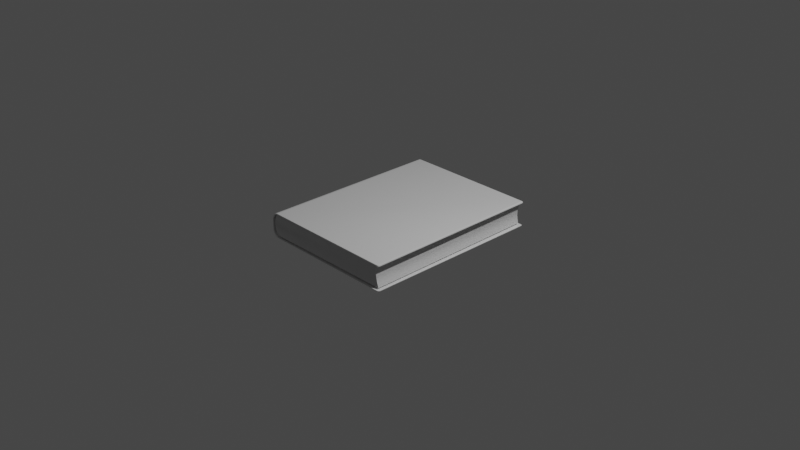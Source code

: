 # Source: epub_icon.blend  (saved by Blender 2.90.8; exported with 4.5.12 LTS)
import bpy
from mathutils import Matrix  # noqa: F401  (used for matrix-valued properties, if any)

bpy.ops.wm.read_factory_settings(use_empty=True)
scene = bpy.context.scene
scene.name = 'Scene'

# ---- collections
col_collection = bpy.data.collections.new('Collection'); scene.collection.children.link(col_collection)

# ---- materials (node trees are filled in below, after node groups)
mat_material = bpy.data.materials.new('Material')
mat_material.alpha_threshold = 0.0
mat_material.use_transparent_shadow = False
mat_material.line_color = (0.0, 0.0, 0.0, 1.0)

# ---- node groups
ng_auto_smooth = bpy.data.node_groups.new('Auto Smooth', 'GeometryNodeTree')
_s = ng_auto_smooth.interface.new_socket(name='Geometry', in_out='OUTPUT', socket_type='NodeSocketGeometry')
_s = ng_auto_smooth.interface.new_socket(name='Geometry', in_out='INPUT', socket_type='NodeSocketGeometry')
_s = ng_auto_smooth.interface.new_socket(name='Angle', in_out='INPUT', socket_type='NodeSocketFloat')
_s.subtype = 'ANGLE'
_s.min_value = 0.0
_s.max_value = 3.142
ng_auto_smooth.is_modifier = True
_N = ng_auto_smooth.nodes; _L = ng_auto_smooth.links
n0 = _N.new('NodeGroupOutput'); n0.name = 'Group Output'; n0.location = (480, -100)
n1 = _N.new('NodeGroupInput'); n1.name = 'Group Input'; n1.location = (-420, -300)
n2 = _N.new('NodeGroupInput'); n2.name = 'Group Input.001'; n2.location = (-60, -100)
n3 = _N.new('GeometryNodeSetShadeSmooth'); n3.name = 'Set Shade Smooth'; n3.location = (120, -100)
n3.domain = 'EDGE'
n4 = _N.new('GeometryNodeSetShadeSmooth'); n4.name = 'Set Shade Smooth.001'; n4.location = (300, -100)
n5 = _N.new('GeometryNodeInputMeshEdgeAngle'); n5.name = 'Edge Angle'; n5.location = (-420, -220)
n6 = _N.new('GeometryNodeInputEdgeSmooth'); n6.name = 'Is Edge Smooth'; n6.location = (-60, -160)
n7 = _N.new('GeometryNodeInputShadeSmooth'); n7.name = 'Is Face Smooth'; n7.location = (-240, -340)
n8 = _N.new('FunctionNodeBooleanMath'); n8.name = 'Boolean Math'; n8.location = (-60, -220)
n9 = _N.new('FunctionNodeCompare'); n9.name = 'Compare'; n9.location = (-240, -180)
n9.operation = 'LESS_EQUAL'
_L.new(n5.outputs[0], n9.inputs[0])
_L.new(n4.outputs[0], n0.inputs[0])
_L.new(n1.outputs[1], n9.inputs[1])
_L.new(n9.outputs[0], n8.inputs[0])
_L.new(n7.outputs[0], n8.inputs[1])
_L.new(n2.outputs[0], n3.inputs[0])
_L.new(n6.outputs[0], n3.inputs[1])
_L.new(n3.outputs[0], n4.inputs[0])
_L.new(n8.outputs[0], n3.inputs[2])
n0.is_active_output = True

# ---- material node trees
mat_material.use_nodes = True; mat_material.node_tree.nodes.clear()
_N = mat_material.node_tree.nodes; _L = mat_material.node_tree.links
n0 = _N.new('ShaderNodeOutputMaterial'); n0.name = 'Material Output'; n0.location = (300, 300)
n1 = _N.new('ShaderNodeBsdfPrincipled'); n1.name = 'Principled BSDF'; n1.location = (10, 300)
n1.distribution = 'GGX'
n1.subsurface_method = 'BURLEY'
n1.inputs[2].default_value = 0.4
n1.inputs[3].default_value = 1.45
n1.inputs[27].default_value = (0.0, 0.0, 0.0, 1.0)
n1.inputs[28].default_value = 1.0
_L.new(n1.outputs[0], n0.inputs[0])
n0.is_active_output = True

# ---- world
world_world = bpy.data.worlds.new('World'); scene.world = world_world
world_world.use_nodes = True; world_world.node_tree.nodes.clear()
_N = world_world.node_tree.nodes; _L = world_world.node_tree.links
n0 = _N.new('ShaderNodeOutputWorld'); n0.name = 'World Output'; n0.location = (300, 300)
n1 = _N.new('ShaderNodeBackground'); n1.name = 'Background'; n1.location = (10, 300)
n1.inputs[0].default_value = (0.05088, 0.05088, 0.05088, 1.0)
_L.new(n1.outputs[0], n0.inputs[0])
n0.is_active_output = True
world_world.color = (0.05088, 0.05088, 0.05088)
world_world.use_sun_shadow = False
world_world.sun_shadow_jitter_overblur = 0.0

# ---- cameras
cam_camera = bpy.data.cameras.new('Camera')
cam_camera.clip_end = 100.0
cam_camera.ortho_scale = 7.314

# ---- lights
light_light = bpy.data.lights.new('Light', 'POINT')
light_light.transmission_factor = 0.0
light_light.energy = 1000.0
light_light.shadow_soft_size = 0.1
light_light.shadow_maximum_resolution = 0.006
light_light.use_absolute_resolution = True

# ---- meshes
me_cube = bpy.data.meshes.new('Cube')
me_cube.from_pydata([(-0.7852, 1.0, 0.05463), (-0.7787, 1.0, 0.08724), (-0.7602, 1.0, 0.1149), (-0.7325, 1.0, 0.1334), (-0.7852, 1.0, -0.05463), (-0.7325, 1.0, -0.1334), (-0.7602, 1.0, -0.1149), (-0.7787, 1.0, -0.08724), (-0.7325, -1.0, 0.1334), (-0.7325, -1.0, -0.1334), (0.7644, -0.9928, 0.1381), (0.7652, -1.0, 0.1299), (0.7648, -0.9971, 0.1369), (0.7752, -0.9787, 0.1399), (0.7852, -0.98, 0.1299), (0.7822, -0.9796, 0.1369), (0.77, -0.9884, 0.1399), (0.7752, -0.9973, 0.1299), (0.7736, -0.9947, 0.1369), (0.7735, -0.9848, 0.1399), (0.7825, -0.99, 0.1299), (0.7798, -0.9885, 0.1369), (0.7752, -0.9787, -0.1399), (0.7852, -0.98, -0.1299), (0.7822, -0.9796, -0.1369), (0.7638, -0.99, -0.1399), (0.7652, -1.0, -0.1299), (0.7648, -0.9971, -0.1369), (0.7735, -0.9848, -0.1399), (0.7825, -0.99, -0.1299), (0.7798, -0.9885, -0.1369), (0.77, -0.9884, -0.1399), (0.7752, -0.9973, -0.1299), (0.7736, -0.9947, -0.1369), (0.7752, 0.9787, 0.1399), (0.7852, 0.98, 0.1299), (0.7822, 0.9796, 0.1369), (0.7638, 0.99, 0.1399), (0.7652, 1.0, 0.1299), (0.7648, 0.9971, 0.1369), (0.7735, 0.9848, 0.1399), (0.7825, 0.99, 0.1299), (0.7798, 0.9885, 0.1369), (0.77, 0.9884, 0.1399), (0.7752, 0.9973, 0.1299), (0.7736, 0.9947, 0.1369), (0.7638, 0.99, -0.1399), (0.7652, 1.0, -0.1299), (0.7648, 0.9971, -0.1369), (0.7752, 0.9787, -0.1399), (0.7852, 0.98, -0.1299), (0.7822, 0.9796, -0.1369), (0.77, 0.9884, -0.1399), (0.7752, 0.9973, -0.1299), (0.7736, 0.9947, -0.1369), (0.7735, 0.9848, -0.1399), (0.7825, 0.99, -0.1299), (0.7798, 0.9885, -0.1369), (-0.6999, 0.99, 0.1399), (-0.7325, 1.0, 0.1334), (-0.7095, 0.9971, 0.138), (-0.7325, 1.0, -0.1334), (-0.6999, 0.99, -0.1399), (-0.7095, 0.9971, -0.138), (-0.7325, -1.0, 0.1331), (-0.7078, -0.9891, 0.1357), (-0.7087, -0.9973, 0.1363), (-0.6999, -0.99, -0.1399), (-0.7762, 1.0, -0.05367), (-0.7762, -1.0, -0.05367), (-0.7698, 1.0, -0.07656), (-0.7698, -1.0, -0.07656), (-0.7245, 1.0, -0.1219), (-0.7245, -1.0, -0.1219), (-0.7517, 1.0, -0.1037), (-0.7517, -1.0, -0.1037), (-0.7762, 1.0, 0.05367), (-0.7762, -1.0, 0.05367), (-0.7245, 1.0, 0.1191), (-0.7268, -1.0, 0.1209), (-0.7517, 1.0, 0.101), (-0.7514, -1.0, 0.1058), (-0.6925, 1.0, 0.1255), (-0.6925, -1.0, 0.1255), (-0.7698, 1.0, 0.07381), (-0.7698, -1.0, 0.07381), (0.7652, 1.0, -0.1282), (0.7752, 0.9973, -0.1282), (-0.6925, 1.0, -0.1282), (0.7825, 0.99, -0.1282), (0.7852, 0.98, -0.1282), (-0.6925, -1.0, -0.1282), (0.7652, 1.0, 0.1255), (0.7752, 0.9973, 0.1255), (0.7825, 0.99, 0.1255), (0.7852, 0.98, 0.1255), (0.7852, -0.98, -0.1282), (0.7825, -0.99, -0.1282), (0.7752, -0.9973, -0.1282), (0.7652, -1.0, -0.1282), (0.7852, -0.98, 0.1255), (0.7825, -0.99, 0.1255), (0.7752, -0.9973, 0.1255), (0.7652, -1.0, 0.1255), (-0.7825, -1.0, 0.05437), (-0.7852, -0.9974, 0.05463), (-0.7566, -0.9952, 0.1196), (-0.7545, -1.0, 0.1187), (-0.7762, -1.0, 0.08622), (-0.7787, -0.9974, 0.08724), (-0.7825, -1.0, -0.05437), (-0.7852, -0.9974, -0.05463), (-0.7762, -1.0, -0.08622), (-0.7787, -0.9974, -0.08724), (-0.7545, -1.0, -0.1187), (-0.7602, -0.9974, -0.1149), (-0.7325, -1.0, -0.1334), (-0.7192, -1.001, -0.1333), (-0.6981, -0.9971, -0.1379), (-0.7052, -0.9939, -0.1388), (-0.7335, -0.9912, 0.1337), (-0.7024, -1.001, 0.1312), (-0.7519, -1.001, 0.1098), (-0.7732, -1.001, 0.08111), (-0.7778, -1.001, 0.05418), (-0.7271, -1.001, 0.1259), (-0.6953, -1.0, -0.1333)], [], [(34, 40, 43, 37, 58, 65, 10, 16, 19, 13), (20, 101, 100, 14), (35, 95, 94, 41), (8, 120, 106, 107), (62, 46, 52, 55, 49, 22, 28, 31, 25, 67), (50, 90, 96, 23), (121, 83, 103, 11), (44, 93, 92, 38), (64, 66, 65, 120, 8), (61, 5, 6, 7, 4, 0, 1, 2, 3, 59, 38, 92, 82, 78, 80, 84, 76, 68, 70, 74, 72, 88, 86, 47), (17, 102, 101, 20), (126, 117, 118), (5, 9, 114, 115, 6), (6, 115, 113, 7), (27, 118, 119, 67, 25), (106, 2, 1, 109), (7, 113, 111, 4), (111, 105, 0, 4), (41, 94, 93, 44), (16, 10, 12, 18), (18, 12, 11, 17), (25, 31, 33, 27), (27, 33, 32, 26), (19, 16, 18, 21), (21, 18, 17, 20), (31, 28, 30, 33), (33, 30, 29, 32), (13, 19, 21, 15), (15, 21, 20, 14), (28, 22, 24, 30), (30, 24, 23, 29), (40, 34, 36, 42), (42, 36, 35, 41), (49, 55, 57, 51), (51, 57, 56, 50), (43, 40, 42, 45), (45, 42, 41, 44), (55, 52, 54, 57), (57, 54, 53, 56), (37, 43, 45, 39), (39, 45, 44, 38), (52, 46, 48, 54), (54, 48, 47, 53), (22, 49, 51, 24), (24, 51, 50, 23), (34, 13, 15, 36), (36, 15, 14, 35), (46, 62, 63, 48), (48, 63, 61, 47), (58, 37, 39, 60), (60, 39, 38, 59), (121, 11, 12, 66), (66, 12, 10, 65), (61, 63, 62, 67, 119, 116, 9, 5), (11, 103, 102, 17), (69, 68, 76, 77), (79, 78, 82, 83), (77, 76, 84, 85), (100, 95, 35, 14), (87, 89, 56, 53), (81, 80, 78, 79), (98, 99, 26, 32), (72, 73, 91, 88), (74, 75, 73, 72), (97, 98, 32, 29), (96, 97, 29, 23), (83, 82, 92, 93, 94, 95, 100, 101, 102, 103), (85, 84, 80, 81), (89, 90, 50, 56), (68, 69, 71, 70), (70, 71, 75, 74), (88, 91, 99, 98, 97, 96, 90, 89, 87, 86), (86, 87, 53, 47), (114, 112, 113, 115), (112, 110, 111, 113), (108, 107, 106, 109), (104, 108, 109, 105), (110, 104, 105, 111), (116, 119, 118, 117), (109, 1, 0, 105), (106, 120, 3, 2), (120, 65, 58, 60, 59, 3), (110, 69, 77, 124, 104), (104, 124, 123, 108), (108, 123, 122, 107), (107, 122, 125, 64, 8), (121, 125, 79, 83), (125, 122, 81, 79), (123, 124, 77, 85), (122, 123, 85, 81), (121, 66, 64, 125), (116, 73, 75, 114, 9), (114, 75, 71, 112), (112, 71, 69, 110), (117, 73, 116), (126, 91, 73, 117), (26, 126, 118, 27), (26, 99, 91, 126)])
me_cube.polygons.foreach_set('use_smooth', [True] * 98)
_uv = me_cube.uv_layers.new(name='UVMap')
_uv.uv.foreach_set('vector', [0.6264, 0.5025, 0.6265, 0.5016, 0.627, 0.5011, 0.6282, 0.501, 0.8614, 0.5012, 0.8614, 0.7487, 0.6282, 0.749, 0.627, 0.7489, 0.6265, 0.7484, 0.6264, 0.7475, 0.6162, 0.7488, 0.6123, 0.7488, 0.6122, 0.7475, 0.6161, 0.7475, 0.6161, 0.5025, 0.6122, 0.5025, 0.6123, 0.5013, 0.6162, 0.5013, 0.8666, 0.75, 0.8666, 0.749, 0.875, 0.7497, 0.8733, 0.75, 0.1386, 0.5013, 0.3718, 0.501, 0.373, 0.5011, 0.3735, 0.5016, 0.3736, 0.5025, 0.3736, 0.7475, 0.3735, 0.7484, 0.373, 0.7489, 0.3718, 0.749, 0.1386, 0.7488, 0.3839, 0.5025, 0.3854, 0.5025, 0.3854, 0.7475, 0.3839, 0.7475, 0.6191, 0.9869, 0.6122, 0.9852, 0.6122, 0.7532, 0.6161, 0.7532, 0.6166, 0.4991, 0.6126, 0.4991, 0.6122, 0.4968, 0.6161, 0.4968, 0.8666, 0.75, 0.863, 0.7496, 0.8614, 0.7487, 0.8666, 0.749, 0.8666, 0.75, 0.3808, 0.2584, 0.3808, 0.2584, 0.3973, 0.254, 0.422, 0.251, 0.4512, 0.25, 0.5488, 0.25, 0.578, 0.251, 0.6027, 0.254, 0.6192, 0.2584, 0.6192, 0.2584, 0.6161, 0.4968, 0.6122, 0.4968, 0.6122, 0.2648, 0.6065, 0.2597, 0.5902, 0.2553, 0.566, 0.2524, 0.548, 0.2514, 0.452, 0.2514, 0.4316, 0.2524, 0.4073, 0.2553, 0.3911, 0.2597, 0.3854, 0.2648, 0.3854, 0.4968, 0.3839, 0.4968, 0.6166, 0.7509, 0.6126, 0.7509, 0.6123, 0.7487, 0.6162, 0.7487, 0.3809, 0.9857, 0.3808, 0.9898, 0.375, 0.9846, 0.1334, 0.5, 0.1334, 0.75, 0.1267, 0.75, 0.125, 0.7497, 0.125, 0.5, 0.375, 0.25, 0.375, 0.0003281, 0.422, 0.0003281, 0.422, 0.25, 0.3718, 0.75, 0.1404, 0.75, 0.1386, 0.7494, 0.1386, 0.7488, 0.3718, 0.749, 0.625, 0.0003281, 0.625, 0.25, 0.578, 0.25, 0.578, 0.0003281, 0.422, 0.25, 0.422, 0.0003281, 0.4512, 0.0003281, 0.4512, 0.25, 0.4512, 0.0003281, 0.5488, 0.0003281, 0.5488, 0.25, 0.4512, 0.25, 0.6162, 0.5013, 0.6123, 0.5013, 0.6126, 0.4991, 0.6166, 0.4991, 0.627, 0.7489, 0.6282, 0.749, 0.6281, 0.75, 0.6257, 0.7509, 0.6255, 0.7511, 0.625, 0.7531, 0.6161, 0.7532, 0.6166, 0.7509, 0.3718, 0.749, 0.373, 0.7489, 0.3743, 0.7509, 0.3719, 0.75, 0.375, 0.7531, 0.3745, 0.7511, 0.3834, 0.7509, 0.3839, 0.7532, 0.6265, 0.7484, 0.627, 0.7489, 0.6255, 0.7508, 0.6252, 0.7488, 0.6252, 0.7488, 0.6255, 0.7508, 0.6166, 0.7509, 0.6162, 0.7487, 0.373, 0.7489, 0.3735, 0.7484, 0.3748, 0.7488, 0.3745, 0.7508, 0.3745, 0.7508, 0.3748, 0.7488, 0.3838, 0.7488, 0.3834, 0.7509, 0.6264, 0.7475, 0.6265, 0.7484, 0.6252, 0.7488, 0.625, 0.7475, 0.625, 0.7475, 0.6252, 0.7488, 0.6162, 0.7488, 0.6161, 0.7475, 0.3735, 0.7484, 0.3736, 0.7475, 0.375, 0.7475, 0.3748, 0.7488, 0.3748, 0.7488, 0.375, 0.7475, 0.3839, 0.7475, 0.3838, 0.7487, 0.6265, 0.5016, 0.6264, 0.5025, 0.625, 0.5025, 0.6252, 0.5012, 0.6252, 0.5012, 0.625, 0.5025, 0.6161, 0.5025, 0.6162, 0.5013, 0.3736, 0.5025, 0.3735, 0.5016, 0.3748, 0.5012, 0.375, 0.5025, 0.375, 0.5025, 0.3748, 0.5012, 0.3838, 0.5013, 0.3839, 0.5025, 0.627, 0.5011, 0.6265, 0.5016, 0.6252, 0.5012, 0.6255, 0.4992, 0.6255, 0.4992, 0.6252, 0.5012, 0.6162, 0.5013, 0.6166, 0.4991, 0.3735, 0.5016, 0.373, 0.5011, 0.3745, 0.4992, 0.3748, 0.5012, 0.3748, 0.5012, 0.3745, 0.4992, 0.3834, 0.4991, 0.3838, 0.5013, 0.6282, 0.501, 0.627, 0.5011, 0.6257, 0.4991, 0.6281, 0.5, 0.625, 0.4969, 0.6255, 0.4989, 0.6166, 0.4991, 0.6161, 0.4968, 0.373, 0.5011, 0.3718, 0.501, 0.3719, 0.5, 0.3743, 0.4991, 0.3745, 0.4989, 0.375, 0.4969, 0.3839, 0.4968, 0.3834, 0.4991, 0.3736, 0.7475, 0.3736, 0.5025, 0.375, 0.5025, 0.375, 0.7475, 0.375, 0.7475, 0.375, 0.5025, 0.3839, 0.5025, 0.3839, 0.7475, 0.6264, 0.5025, 0.6264, 0.7475, 0.625, 0.7475, 0.625, 0.5025, 0.625, 0.5025, 0.625, 0.7475, 0.6161, 0.7475, 0.6161, 0.5025, 0.3718, 0.501, 0.1386, 0.5013, 0.1386, 0.5, 0.3718, 0.5, 0.375, 0.4968, 0.375, 0.2636, 0.3808, 0.2584, 0.3839, 0.4968, 0.8614, 0.5012, 0.6282, 0.501, 0.6282, 0.5, 0.8614, 0.5, 0.625, 0.2636, 0.625, 0.4968, 0.6161, 0.4968, 0.6192, 0.2584, 0.6191, 0.9869, 0.6161, 0.7532, 0.625, 0.7532, 0.625, 0.9864, 0.8614, 0.75, 0.6282, 0.75, 0.6282, 0.749, 0.8614, 0.7487, 0.1334, 0.5, 0.137, 0.5004, 0.1386, 0.5013, 0.1386, 0.7488, 0.1377, 0.7492, 0.1334, 0.75, 0.1334, 0.75, 0.1334, 0.5, 0.6161, 0.7532, 0.6122, 0.7532, 0.6126, 0.7509, 0.6166, 0.7509, 0.4512, 0.02854, 0.4512, 0.231, 0.5488, 0.231, 0.5488, 0.02854, 0.8666, 0.7215, 0.8666, 0.519, 0.8614, 0.5192, 0.8614, 0.7213, 0.5488, 0.02854, 0.5488, 0.231, 0.578, 0.231, 0.578, 0.02854, 0.6122, 0.7475, 0.6122, 0.5025, 0.6161, 0.5025, 0.6161, 0.7475, 0.3849, 0.4991, 0.3852, 0.5013, 0.3838, 0.5013, 0.3834, 0.4991, 0.875, 0.7215, 0.875, 0.519, 0.8666, 0.519, 0.8666, 0.7215, 0.3849, 0.7509, 0.3854, 0.7532, 0.3839, 0.7532, 0.3834, 0.7509, 0.1334, 0.519, 0.1334, 0.7215, 0.1386, 0.7213, 0.1386, 0.5192, 0.125, 0.519, 0.125, 0.7215, 0.1334, 0.7215, 0.1334, 0.519, 0.3852, 0.7488, 0.3849, 0.7509, 0.3834, 0.7509, 0.3838, 0.7488, 0.3854, 0.7475, 0.3852, 0.7487, 0.3838, 0.7487, 0.3839, 0.7475, 0.8614, 0.7213, 0.8614, 0.5192, 0.6797, 0.5191, 0.6785, 0.5194, 0.6775, 0.5201, 0.6772, 0.5211, 0.6772, 0.7193, 0.6775, 0.7203, 0.6784, 0.7211, 0.6797, 0.7213, 0.578, 0.02854, 0.578, 0.231, 0.625, 0.231, 0.625, 0.02854, 0.3852, 0.5013, 0.3854, 0.5025, 0.3839, 0.5025, 0.3838, 0.5013, 0.4512, 0.231, 0.4512, 0.02854, 0.422, 0.02854, 0.422, 0.231, 0.422, 0.231, 0.422, 0.02854, 0.375, 0.02854, 0.375, 0.231, 0.1386, 0.5192, 0.1386, 0.7213, 0.3203, 0.7213, 0.3216, 0.7211, 0.3225, 0.7203, 0.3228, 0.7193, 0.3228, 0.5211, 0.3225, 0.5201, 0.3215, 0.5194, 0.3203, 0.5191, 0.3854, 0.4968, 0.3849, 0.4991, 0.3834, 0.4991, 0.3839, 0.4968, 0.375, 0.0, 0.4213, 0.0, 0.422, 0.0003281, 0.375, 0.0003281, 0.4225, 0.0, 0.4509, 0.0, 0.4512, 0.0003281, 0.422, 0.0003281, 0.5771, 0.9986, 0.6061, 0.9951, 0.6027, 0.996, 0.578, 0.999, 0.5486, 0.9996, 0.5771, 0.9986, 0.578, 0.999, 0.5488, 1.0, 0.4514, 0.0, 0.5486, 0.0, 0.5488, 0.0003281, 0.4512, 0.0003281, 0.1334, 0.75, 0.1377, 0.7492, 0.137, 0.7496, 0.1351, 0.7498, 0.578, 0.0003281, 0.578, 0.25, 0.5488, 0.25, 0.5488, 0.0003281, 0.875, 0.7497, 0.8666, 0.749, 0.8666, 0.5, 0.875, 0.5, 0.8666, 0.749, 0.8614, 0.7487, 0.8614, 0.5012, 0.863, 0.5004, 0.8666, 0.5, 0.8666, 0.5, 0.4514, 0.9996, 0.452, 0.9986, 0.548, 0.9986, 0.5482, 0.999, 0.5486, 0.9996, 0.5486, 0.9996, 0.5482, 0.999, 0.5713, 0.998, 0.5771, 0.9986, 0.5771, 0.9986, 0.5713, 0.998, 0.5979, 0.9949, 0.6061, 0.9951, 0.6061, 0.9951, 0.5979, 0.9949, 0.6123, 0.9909, 0.6192, 0.9916, 0.6192, 0.9916, 0.6191, 0.9869, 0.6123, 0.9909, 0.6065, 0.9903, 0.6122, 0.9852, 0.6123, 0.9909, 0.5979, 0.9949, 0.5902, 0.9947, 0.6065, 0.9903, 0.5713, 0.998, 0.5482, 0.999, 0.548, 0.9986, 0.566, 0.9976, 0.5979, 0.9949, 0.5713, 0.998, 0.566, 0.9976, 0.5902, 0.9947, 0.6191, 0.9869, 0.625, 0.9864, 0.6192, 0.9916, 0.6123, 0.9909, 0.3808, 0.9916, 0.3911, 0.9903, 0.4073, 0.9947, 0.3939, 0.9951, 0.3808, 0.9916, 0.3939, 0.9951, 0.4073, 0.9947, 0.4316, 0.9976, 0.4229, 0.9986, 0.4229, 0.9986, 0.4316, 0.9976, 0.452, 0.9986, 0.4514, 0.9996, 0.3808, 0.9898, 0.3911, 0.9903, 0.3808, 0.9916, 0.3809, 0.9857, 0.3854, 0.9852, 0.3911, 0.9903, 0.3808, 0.9898, 0.3839, 0.7532, 0.3809, 0.9857, 0.375, 0.9846, 0.375, 0.7532, 0.3839, 0.7532, 0.3854, 0.7532, 0.3854, 0.9852, 0.3809, 0.9857])
me_cube.materials.append(mat_material)
me_cube.use_remesh_preserve_volume = False
me_cube.use_remesh_preserve_attributes = False
me_cube.use_mirror_vertex_groups = False
me_cube.update()
me_cube_001 = bpy.data.meshes.new('Cube.001')
me_cube_001.from_pydata([(-0.7852, 1.209, 0.05463), (-0.7787, 1.209, 0.07513), (-0.7602, 1.209, 0.1028), (-0.7325, 1.209, 0.1213), (-0.7852, 1.209, -0.05463), (-0.7325, 1.209, -0.1241), (-0.7602, 1.209, -0.1056), (-0.7787, 1.209, -0.07793), (-0.7852, -1.305, 0.05463), (-0.7325, -1.305, 0.1213), (-0.7602, -1.305, 0.1028), (-0.7787, -1.305, 0.07513), (-0.7852, -1.305, -0.05463), (-0.7787, -1.305, -0.07793), (-0.7602, -1.305, -0.1056), (-0.7325, -1.305, -0.1241), (1.205, -1.295, 0.1277), (1.207, -1.305, 0.1177), (1.206, -1.302, 0.1248), (1.217, -1.284, 0.1277), (1.227, -1.285, 0.1177), (1.224, -1.284, 0.1248), (1.212, -1.293, 0.1277), (1.217, -1.302, 0.1177), (1.215, -1.3, 0.1248), (1.215, -1.29, 0.1277), (1.224, -1.295, 0.1177), (1.221, -1.293, 0.1248), (1.217, -1.284, -0.1305), (1.227, -1.285, -0.1205), (1.224, -1.284, -0.1276), (1.205, -1.295, -0.1305), (1.207, -1.305, -0.1205), (1.206, -1.302, -0.1276), (1.215, -1.29, -0.1305), (1.224, -1.295, -0.1205), (1.221, -1.293, -0.1276), (1.212, -1.293, -0.1305), (1.217, -1.302, -0.1205), (1.215, -1.3, -0.1276), (1.217, 1.188, 0.1277), (1.227, 1.189, 0.1177), (1.224, 1.189, 0.1248), (1.205, 1.199, 0.1277), (1.207, 1.209, 0.1177), (1.206, 1.206, 0.1248), (1.215, 1.194, 0.1277), (1.224, 1.199, 0.1177), (1.221, 1.198, 0.1248), (1.212, 1.197, 0.1277), (1.217, 1.206, 0.1177), (1.215, 1.204, 0.1248), (1.205, 1.199, -0.1305), (1.207, 1.209, -0.1205), (1.206, 1.206, -0.1276), (1.217, 1.188, -0.1305), (1.227, 1.189, -0.1205), (1.224, 1.189, -0.1276), (1.212, 1.197, -0.1305), (1.217, 1.206, -0.1205), (1.215, 1.204, -0.1276), (1.215, 1.194, -0.1305), (1.224, 1.199, -0.1205), (1.221, 1.198, -0.1276), (-0.6999, 1.199, 0.1277), (-0.7325, 1.209, 0.1213), (-0.7095, 1.206, 0.1258), (-0.7325, 1.209, -0.1241), (-0.6999, 1.199, -0.1305), (-0.7095, 1.206, -0.1286), (-0.7325, -1.305, 0.1213), (-0.6999, -1.295, 0.1277), (-0.7095, -1.302, 0.1258), (-0.6999, -1.295, -0.1305), (-0.7325, -1.305, -0.1241), (-0.7095, -1.302, -0.1286)], [], [(40, 46, 49, 43, 64, 71, 16, 22, 25, 19), (26, 35, 29, 20), (41, 56, 62, 47), (32, 17, 70, 9, 10, 11, 8, 12, 13, 14, 15, 74), (68, 52, 58, 61, 55, 28, 34, 37, 31, 73), (56, 41, 20, 29), (12, 8, 0, 4), (50, 59, 53, 44), (70, 72, 71, 64, 66, 65, 3, 9), (67, 5, 6, 7, 4, 0, 1, 2, 3, 65, 44, 53), (23, 38, 35, 26), (5, 15, 14, 6), (6, 14, 13, 7), (7, 13, 12, 4), (67, 69, 68, 73, 75, 74, 15, 5), (9, 3, 2, 10), (10, 2, 1, 11), (11, 1, 0, 8), (47, 62, 59, 50), (22, 16, 18, 24), (24, 18, 17, 23), (31, 37, 39, 33), (33, 39, 38, 32), (25, 22, 24, 27), (27, 24, 23, 26), (37, 34, 36, 39), (39, 36, 35, 38), (19, 25, 27, 21), (21, 27, 26, 20), (34, 28, 30, 36), (36, 30, 29, 35), (46, 40, 42, 48), (48, 42, 41, 47), (55, 61, 63, 57), (57, 63, 62, 56), (49, 46, 48, 51), (51, 48, 47, 50), (61, 58, 60, 63), (63, 60, 59, 62), (43, 49, 51, 45), (45, 51, 50, 44), (58, 52, 54, 60), (60, 54, 53, 59), (28, 55, 57, 30), (30, 57, 56, 29), (40, 19, 21, 42), (42, 21, 20, 41), (52, 68, 69, 54), (54, 69, 67, 53), (64, 43, 45, 66), (66, 45, 44, 65), (70, 17, 18, 72), (72, 18, 16, 71), (32, 74, 75, 33), (33, 75, 73, 31), (17, 32, 38, 23)])
me_cube_001.polygons.foreach_set('use_smooth', [True] * 56)
_uv = me_cube_001.uv_layers.new(name='UVMap')
_uv.uv.foreach_set('vector', [0.6264, 0.5025, 0.6265, 0.5016, 0.627, 0.5011, 0.6282, 0.501, 0.8614, 0.5012, 0.8614, 0.7487, 0.6282, 0.749, 0.627, 0.7489, 0.6265, 0.7484, 0.6264, 0.7475, 0.6162, 0.7488, 0.3838, 0.7487, 0.3839, 0.7475, 0.6161, 0.7475, 0.6161, 0.5025, 0.3839, 0.5025, 0.3838, 0.5013, 0.6162, 0.5013, 0.3839, 0.7532, 0.6161, 0.7532, 0.6192, 0.9916, 0.6192, 0.9916, 0.6027, 0.996, 0.578, 0.999, 0.5488, 1.0, 0.4512, 1.0, 0.422, 0.999, 0.3973, 0.996, 0.3808, 0.9916, 0.3808, 0.9916, 0.1386, 0.5013, 0.3718, 0.501, 0.373, 0.5011, 0.3735, 0.5016, 0.3736, 0.5025, 0.3736, 0.7475, 0.3735, 0.7484, 0.373, 0.7489, 0.3718, 0.749, 0.1386, 0.7488, 0.3839, 0.5025, 0.6161, 0.5025, 0.6161, 0.7475, 0.3839, 0.7475, 0.4512, 0.0, 0.5488, 0.0, 0.5488, 0.25, 0.4512, 0.25, 0.6166, 0.4991, 0.3834, 0.4991, 0.3839, 0.4968, 0.6161, 0.4968, 0.8666, 0.75, 0.863, 0.7496, 0.8614, 0.7487, 0.8614, 0.5012, 0.863, 0.5004, 0.8666, 0.5, 0.8666, 0.5, 0.8666, 0.75, 0.3808, 0.2584, 0.3808, 0.2584, 0.3973, 0.254, 0.422, 0.251, 0.4512, 0.25, 0.5488, 0.25, 0.578, 0.251, 0.6027, 0.254, 0.6192, 0.2584, 0.6192, 0.2584, 0.6161, 0.4968, 0.3839, 0.4968, 0.6166, 0.7509, 0.3834, 0.7509, 0.3838, 0.7488, 0.6162, 0.7487, 0.1334, 0.5, 0.1334, 0.75, 0.125, 0.75, 0.125, 0.5, 0.375, 0.25, 0.375, 0.0, 0.422, 0.0, 0.422, 0.25, 0.422, 0.25, 0.422, 0.0, 0.4512, 0.0, 0.4512, 0.25, 0.1334, 0.5, 0.137, 0.5004, 0.1386, 0.5013, 0.1386, 0.7488, 0.137, 0.7496, 0.1334, 0.75, 0.1334, 0.75, 0.1334, 0.5, 0.8666, 0.75, 0.8666, 0.5, 0.875, 0.5, 0.875, 0.75, 0.625, 0.0, 0.625, 0.25, 0.578, 0.25, 0.578, 0.0, 0.578, 0.0, 0.578, 0.25, 0.5488, 0.25, 0.5488, 0.0, 0.6162, 0.5013, 0.3838, 0.5013, 0.3834, 0.4991, 0.6166, 0.4991, 0.627, 0.7489, 0.6282, 0.749, 0.6281, 0.75, 0.6257, 0.7509, 0.6255, 0.7511, 0.625, 0.7531, 0.6161, 0.7532, 0.6166, 0.7509, 0.3718, 0.749, 0.373, 0.7489, 0.3743, 0.7509, 0.3719, 0.75, 0.375, 0.7531, 0.3745, 0.7511, 0.3834, 0.7509, 0.3839, 0.7532, 0.6265, 0.7484, 0.627, 0.7489, 0.6255, 0.7508, 0.6252, 0.7488, 0.6252, 0.7488, 0.6255, 0.7508, 0.6166, 0.7509, 0.6162, 0.7487, 0.373, 0.7489, 0.3735, 0.7484, 0.3748, 0.7488, 0.3745, 0.7508, 0.3745, 0.7508, 0.3748, 0.7488, 0.3838, 0.7488, 0.3834, 0.7509, 0.6264, 0.7475, 0.6265, 0.7484, 0.6252, 0.7488, 0.625, 0.7475, 0.625, 0.7475, 0.6252, 0.7488, 0.6162, 0.7488, 0.6161, 0.7475, 0.3735, 0.7484, 0.3736, 0.7475, 0.375, 0.7475, 0.3748, 0.7488, 0.3748, 0.7488, 0.375, 0.7475, 0.3839, 0.7475, 0.3838, 0.7487, 0.6265, 0.5016, 0.6264, 0.5025, 0.625, 0.5025, 0.6252, 0.5012, 0.6252, 0.5012, 0.625, 0.5025, 0.6161, 0.5025, 0.6162, 0.5013, 0.3736, 0.5025, 0.3735, 0.5016, 0.3748, 0.5012, 0.375, 0.5025, 0.375, 0.5025, 0.3748, 0.5012, 0.3838, 0.5013, 0.3839, 0.5025, 0.627, 0.5011, 0.6265, 0.5016, 0.6252, 0.5012, 0.6255, 0.4992, 0.6255, 0.4992, 0.6252, 0.5012, 0.6162, 0.5013, 0.6166, 0.4991, 0.3735, 0.5016, 0.373, 0.5011, 0.3745, 0.4992, 0.3748, 0.5012, 0.3748, 0.5012, 0.3745, 0.4992, 0.3834, 0.4991, 0.3838, 0.5013, 0.6282, 0.501, 0.627, 0.5011, 0.6257, 0.4991, 0.6281, 0.5, 0.625, 0.4969, 0.6255, 0.4989, 0.6166, 0.4991, 0.6161, 0.4968, 0.373, 0.5011, 0.3718, 0.501, 0.3719, 0.5, 0.3743, 0.4991, 0.3745, 0.4989, 0.375, 0.4969, 0.3839, 0.4968, 0.3834, 0.4991, 0.3736, 0.7475, 0.3736, 0.5025, 0.375, 0.5025, 0.375, 0.7475, 0.375, 0.7475, 0.375, 0.5025, 0.3839, 0.5025, 0.3839, 0.7475, 0.6264, 0.5025, 0.6264, 0.7475, 0.625, 0.7475, 0.625, 0.5025, 0.625, 0.5025, 0.625, 0.7475, 0.6161, 0.7475, 0.6161, 0.5025, 0.3718, 0.501, 0.1386, 0.5013, 0.1386, 0.5, 0.3718, 0.5, 0.375, 0.4968, 0.375, 0.2636, 0.3808, 0.2584, 0.3839, 0.4968, 0.8614, 0.5012, 0.6282, 0.501, 0.6282, 0.5, 0.8614, 0.5, 0.625, 0.2636, 0.625, 0.4968, 0.6161, 0.4968, 0.6192, 0.2584, 0.6192, 0.9916, 0.6161, 0.7532, 0.625, 0.7532, 0.625, 0.9864, 0.8614, 0.75, 0.6282, 0.75, 0.6282, 0.749, 0.8614, 0.7487, 0.3839, 0.7532, 0.3808, 0.9916, 0.375, 0.9864, 0.375, 0.7532, 0.3718, 0.75, 0.1386, 0.75, 0.1386, 0.7488, 0.3718, 0.749, 0.6161, 0.7532, 0.3839, 0.7532, 0.3834, 0.7509, 0.6166, 0.7509])
me_cube_001.materials.append(mat_material)
me_cube_001.use_remesh_preserve_volume = False
me_cube_001.use_remesh_preserve_attributes = False
me_cube_001.use_mirror_vertex_groups = False
me_cube_001.update()
me_cube_002 = bpy.data.meshes.new('Cube.002')
me_cube_002.from_pydata([(-0.7456, 1.0, 0.1334), (-0.7448, 1.0, -0.1334), (-0.748, -1.004, 0.1342), (-0.7516, -1.004, -0.1331), (0.7229, -0.99, 0.1299), (0.7413, -0.9923, -0.1302), (0.741, 0.9926, 0.1302), (0.7279, 0.995, -0.1299), (-0.7466, 1.003, -0.1337), (-0.7498, -1.002, -0.1327), (0.7238, -0.9925, 0.1276), (0.7208, -0.99, 0.1247), (0.7217, -0.9925, 0.1225), (0.7187, -0.99, 0.1196), (0.7196, -0.9925, 0.1173), (0.7167, -0.99, 0.1144), (0.7176, -0.9925, 0.1121), (0.7148, -0.99, 0.1093), (0.7157, -0.9925, 0.107), (0.713, -0.99, 0.1041), (0.714, -0.9925, 0.1018), (0.7113, -0.99, 0.099), (0.7124, -0.9925, 0.09668), (0.7098, -0.99, 0.09386), (0.711, -0.9925, 0.09152), (0.7085, -0.99, 0.08871), (0.7099, -0.9925, 0.08636), (0.7075, -0.99, 0.08357), (0.7089, -0.9925, 0.08121), (0.7066, -0.99, 0.07843), (0.7081, -0.9925, 0.07605), (0.7059, -0.99, 0.07329), (0.7076, -0.9925, 0.0709), (0.7055, -0.99, 0.06814), (0.7072, -0.9925, 0.06574), (0.7052, -0.99, 0.063), (0.707, -0.9925, 0.06058), (0.705, -0.99, 0.05786), (0.7069, -0.9925, 0.05543), (0.705, -0.99, 0.05271), (0.707, -0.9925, 0.05027), (0.7052, -0.99, 0.04757), (0.7072, -0.9925, 0.04512), (0.7054, -0.99, 0.04243), (0.7075, -0.9925, 0.03996), (0.7058, -0.99, 0.03729), (0.7079, -0.9925, 0.0348), (0.7063, -0.99, 0.03214), (0.7085, -0.9925, 0.02965), (0.7069, -0.99, 0.027), (0.7091, -0.9925, 0.02449), (0.7076, -0.99, 0.02186), (0.7099, -0.9925, 0.01934), (0.7084, -0.99, 0.01671), (0.7107, -0.9925, 0.01418), (0.7092, -0.99, 0.01157), (0.7115, -0.9925, 0.009024), (0.71, -0.99, 0.006429), (0.7122, -0.9925, 0.003868), (0.7107, -0.99, 0.001286), (0.7129, -0.9925, -0.001288), (0.7113, -0.99, -0.003857), (0.7135, -0.9925, -0.006444), (0.7119, -0.9899, -0.009), (0.7141, -0.9924, -0.0116), (0.7125, -0.9899, -0.01414), (0.7147, -0.9924, -0.01676), (0.7131, -0.9899, -0.01929), (0.7154, -0.9924, -0.02191), (0.7138, -0.9898, -0.02443), (0.7161, -0.9923, -0.02707), (0.7145, -0.9898, -0.02957), (0.7168, -0.9923, -0.03222), (0.7153, -0.9897, -0.03471), (0.7176, -0.9922, -0.03738), (0.7162, -0.9897, -0.03986), (0.7185, -0.9922, -0.04254), (0.7171, -0.9896, -0.045), (0.7194, -0.9921, -0.04769), (0.718, -0.9896, -0.05014), (0.7204, -0.9921, -0.05285), (0.719, -0.9895, -0.05529), (0.7215, -0.992, -0.05801), (0.7201, -0.9895, -0.06043), (0.7226, -0.992, -0.06316), (0.7213, -0.9895, -0.06557), (0.7238, -0.992, -0.06832), (0.7225, -0.9894, -0.07071), (0.725, -0.992, -0.07347), (0.7237, -0.9894, -0.07586), (0.7263, -0.9919, -0.07863), (0.7251, -0.9894, -0.081), (0.7277, -0.9919, -0.08379), (0.7265, -0.9894, -0.08614), (0.7292, -0.992, -0.08894), (0.728, -0.9894, -0.09129), (0.7307, -0.992, -0.0941), (0.7295, -0.9895, -0.09643), (0.7323, -0.992, -0.09925), (0.7311, -0.9895, -0.1016), (0.7338, -0.992, -0.1044), (0.7326, -0.9895, -0.1067), (0.7354, -0.9921, -0.1096), (0.7342, -0.9896, -0.1119), (0.7369, -0.9921, -0.1147), (0.7357, -0.9896, -0.117), (0.7384, -0.9922, -0.1199), (0.7372, -0.9897, -0.1221), (0.7399, -0.9922, -0.125), (0.7386, -0.9897, -0.1273), (0.7294, 0.9975, -0.1276), (0.7271, 0.9949, -0.1247), (0.7286, 0.9974, -0.1225), (0.7262, 0.9948, -0.1196), (0.7277, 0.9973, -0.1173), (0.7253, 0.9947, -0.1144), (0.7268, 0.9972, -0.1121), (0.7244, 0.9946, -0.1093), (0.7259, 0.9971, -0.107), (0.7235, 0.9945, -0.1041), (0.725, 0.997, -0.1018), (0.7226, 0.9944, -0.099), (0.7241, 0.9969, -0.09668), (0.7217, 0.9943, -0.09386), (0.7232, 0.9968, -0.09152), (0.7209, 0.9942, -0.08871), (0.7223, 0.9967, -0.08636), (0.72, 0.9941, -0.08357), (0.7215, 0.9966, -0.08121), (0.7192, 0.994, -0.07843), (0.7207, 0.9965, -0.07605), (0.7184, 0.9939, -0.07329), (0.7199, 0.9964, -0.0709), (0.7177, 0.9938, -0.06814), (0.7192, 0.9963, -0.06574), (0.7169, 0.9937, -0.063), (0.7185, 0.9962, -0.06058), (0.7163, 0.9936, -0.05786), (0.7179, 0.9961, -0.05543), (0.7157, 0.9935, -0.05271), (0.7173, 0.996, -0.05027), (0.7151, 0.9934, -0.04757), (0.7168, 0.9959, -0.04511), (0.7146, 0.9933, -0.04243), (0.7163, 0.9958, -0.03996), (0.7142, 0.9932, -0.03729), (0.716, 0.9957, -0.0348), (0.7139, 0.9931, -0.03214), (0.7157, 0.9956, -0.02965), (0.7136, 0.993, -0.027), (0.7154, 0.9955, -0.02449), (0.7135, 0.9929, -0.02186), (0.7153, 0.9954, -0.01933), (0.7134, 0.9928, -0.01671), (0.7153, 0.9953, -0.01418), (0.7134, 0.9927, -0.01157), (0.7153, 0.9952, -0.009022), (0.7135, 0.9926, -0.006429), (0.7155, 0.9951, -0.003866), (0.7137, 0.9925, -0.001286), (0.7158, 0.995, 0.00129), (0.7141, 0.9924, 0.003857), (0.7162, 0.9949, 0.006446), (0.7145, 0.9923, 0.009), (0.7166, 0.9948, 0.0116), (0.715, 0.9922, 0.01414), (0.7172, 0.9947, 0.01676), (0.7156, 0.9921, 0.01929), (0.7178, 0.9946, 0.02191), (0.7163, 0.992, 0.02443), (0.7186, 0.9945, 0.02707), (0.717, 0.9919, 0.02957), (0.7194, 0.9944, 0.03223), (0.7179, 0.9918, 0.03471), (0.7202, 0.9943, 0.03738), (0.7188, 0.9917, 0.03986), (0.7211, 0.9942, 0.04254), (0.7197, 0.9916, 0.045), (0.7221, 0.9941, 0.04769), (0.7207, 0.9915, 0.05014), (0.7232, 0.994, 0.05285), (0.7218, 0.9914, 0.05529), (0.7242, 0.9939, 0.05801), (0.7229, 0.9913, 0.06043), (0.7253, 0.9938, 0.06316), (0.724, 0.9912, 0.06557), (0.7265, 0.9937, 0.06832), (0.7252, 0.9911, 0.07071), (0.7277, 0.9936, 0.07347), (0.7263, 0.991, 0.07586), (0.7289, 0.9935, 0.07863), (0.7276, 0.9909, 0.081), (0.7301, 0.9934, 0.08379), (0.7288, 0.9908, 0.08614), (0.7313, 0.9933, 0.08894), (0.73, 0.9907, 0.09129), (0.7326, 0.9932, 0.0941), (0.7313, 0.9906, 0.09643), (0.7338, 0.9931, 0.09926), (0.7325, 0.9905, 0.1016), (0.7351, 0.993, 0.1044), (0.7337, 0.9904, 0.1067), (0.7363, 0.9929, 0.1096), (0.7349, 0.9903, 0.1119), (0.7375, 0.9928, 0.1147), (0.7361, 0.9902, 0.117), (0.7387, 0.9927, 0.1199), (0.7373, 0.9901, 0.1221), (0.7399, 0.9927, 0.125), (0.7385, 0.99, 0.1273), (-0.7472, -1.002, 0.1312), (-0.7503, -1.004, 0.129), (-0.7496, -1.002, 0.126), (-0.7526, -1.005, 0.1237), (-0.752, -1.002, 0.1208), (-0.7551, -1.005, 0.1185), (-0.7544, -1.002, 0.1156), (-0.7575, -1.005, 0.1133), (-0.7569, -1.003, 0.1104), (-0.76, -1.005, 0.1081), (-0.7593, -1.003, 0.1052), (-0.7624, -1.005, 0.1029), (-0.7616, -1.003, 0.1), (-0.7647, -1.006, 0.09765), (-0.7639, -1.003, 0.0948), (-0.7669, -1.006, 0.09243), (-0.7661, -1.004, 0.08959), (-0.769, -1.006, 0.08722), (-0.768, -1.004, 0.08439), (-0.7709, -1.006, 0.082), (-0.7698, -1.004, 0.07919), (-0.7726, -1.007, 0.07678), (-0.7714, -1.004, 0.07398), (-0.7741, -1.007, 0.07156), (-0.7728, -1.005, 0.06877), (-0.7754, -1.007, 0.06634), (-0.7741, -1.005, 0.06356), (-0.7765, -1.007, 0.06111), (-0.7751, -1.005, 0.05835), (-0.7775, -1.008, 0.05588), (-0.776, -1.005, 0.05313), (-0.7783, -1.008, 0.05065), (-0.7767, -1.005, 0.04791), (-0.7789, -1.008, 0.04542), (-0.7773, -1.006, 0.04269), (-0.7794, -1.008, 0.04018), (-0.7777, -1.006, 0.03746), (-0.7798, -1.008, 0.03494), (-0.7781, -1.006, 0.03223), (-0.7801, -1.009, 0.02969), (-0.7783, -1.006, 0.02699), (-0.7803, -1.009, 0.02443), (-0.7785, -1.006, 0.02175), (-0.7804, -1.009, 0.01917), (-0.7785, -1.006, 0.0165), (-0.7804, -1.009, 0.01391), (-0.7785, -1.006, 0.01124), (-0.7804, -1.009, 0.008634), (-0.7784, -1.006, 0.005978), (-0.7802, -1.009, 0.003354), (-0.7782, -1.006, 0.0007081), (-0.78, -1.009, -0.001934), (-0.778, -1.006, -0.00457), (-0.7798, -1.009, -0.00723), (-0.7778, -1.006, -0.009856), (-0.7796, -1.009, -0.01253), (-0.7776, -1.006, -0.01515), (-0.7794, -1.009, -0.01784), (-0.7774, -1.006, -0.02045), (-0.7792, -1.009, -0.02316), (-0.7771, -1.006, -0.02576), (-0.7788, -1.009, -0.02849), (-0.7766, -1.006, -0.03107), (-0.7783, -1.009, -0.03382), (-0.7761, -1.006, -0.03639), (-0.7777, -1.008, -0.03916), (-0.7755, -1.006, -0.04172), (-0.777, -1.008, -0.0445), (-0.7747, -1.005, -0.04705), (-0.7762, -1.008, -0.04985), (-0.7739, -1.005, -0.05239), (-0.7754, -1.008, -0.0552), (-0.773, -1.005, -0.05773), (-0.7744, -1.007, -0.06055), (-0.7719, -1.005, -0.06307), (-0.7733, -1.007, -0.06591), (-0.7708, -1.005, -0.06842), (-0.7721, -1.007, -0.07128), (-0.7696, -1.004, -0.07377), (-0.7708, -1.007, -0.07664), (-0.7682, -1.004, -0.07912), (-0.7694, -1.006, -0.08201), (-0.7668, -1.004, -0.08448), (-0.7679, -1.006, -0.08738), (-0.7652, -1.003, -0.08984), (-0.7663, -1.006, -0.09275), (-0.7636, -1.003, -0.0952), (-0.7646, -1.006, -0.09813), (-0.7618, -1.003, -0.1006), (-0.7627, -1.005, -0.1035), (-0.7599, -1.003, -0.1059), (-0.7608, -1.005, -0.1089), (-0.7579, -1.003, -0.1113), (-0.7588, -1.005, -0.1143), (-0.7559, -1.002, -0.1166), (-0.7568, -1.005, -0.1196), (-0.7539, -1.002, -0.122), (-0.7547, -1.005, -0.125), (-0.7518, -1.002, -0.1274), (-0.7527, -1.004, -0.1304), (-0.7456, 1.0, -0.1307), (-0.7482, 1.003, -0.1284), (-0.7472, 1.0, -0.1254), (-0.7499, 1.003, -0.1231), (-0.7489, 1.0, -0.1202), (-0.7516, 1.003, -0.1178), (-0.7506, 1.0, -0.1149), (-0.7534, 1.003, -0.1125), (-0.7524, 1.0, -0.1096), (-0.7551, 1.003, -0.1072), (-0.7541, 1.0, -0.1043), (-0.7569, 1.003, -0.1019), (-0.7559, 1.0, -0.09904), (-0.7587, 1.003, -0.09664), (-0.7577, 1.0, -0.09376), (-0.7604, 1.003, -0.09135), (-0.7594, 1.0, -0.08847), (-0.7622, 1.003, -0.08605), (-0.7612, 1.0, -0.08319), (-0.7639, 1.003, -0.08076), (-0.7629, 1.0, -0.07791), (-0.7656, 1.003, -0.07546), (-0.7645, 1.0, -0.07263), (-0.7672, 1.003, -0.07016), (-0.7661, 1.0, -0.06735), (-0.7688, 1.003, -0.06487), (-0.7677, 1.0, -0.06206), (-0.7703, 1.003, -0.05957), (-0.7692, 1.0, -0.05678), (-0.7718, 1.003, -0.05428), (-0.7706, 1.0, -0.0515), (-0.7731, 1.003, -0.04898), (-0.7719, 1.0, -0.04622), (-0.7744, 1.003, -0.04369), (-0.7731, 1.0, -0.04094), (-0.7756, 1.003, -0.03839), (-0.7742, 1.0, -0.03565), (-0.7766, 1.003, -0.0331), (-0.7752, 1.0, -0.03037), (-0.7775, 1.003, -0.0278), (-0.776, 1.0, -0.02509), (-0.7783, 1.003, -0.02251), (-0.7768, 1.0, -0.01981), (-0.779, 1.003, -0.01721), (-0.7774, 1.0, -0.01453), (-0.7795, 1.003, -0.01191), (-0.7778, 1.0, -0.009243), (-0.7799, 1.003, -0.006619), (-0.778, 1.0, -0.003961), (-0.78, 1.003, -0.001323), (-0.7781, 1.0, 0.001321), (-0.78, 1.003, 0.003972), (-0.778, 1.0, 0.006603), (-0.7799, 1.003, 0.009268), (-0.7778, 1.0, 0.01188), (-0.7795, 1.003, 0.01456), (-0.7774, 1.0, 0.01717), (-0.779, 1.003, 0.01986), (-0.7768, 1.0, 0.02245), (-0.7783, 1.003, 0.02515), (-0.776, 1.0, 0.02773), (-0.7775, 1.003, 0.03045), (-0.7752, 1.0, 0.03301), (-0.7766, 1.003, 0.03575), (-0.7742, 1.0, 0.03829), (-0.7756, 1.003, 0.04104), (-0.7731, 1.0, 0.04358), (-0.7744, 1.003, 0.04634), (-0.7719, 1.0, 0.04886), (-0.7731, 1.003, 0.05163), (-0.7706, 1.0, 0.05414), (-0.7718, 1.003, 0.05693), (-0.7692, 1.0, 0.05942), (-0.7703, 1.003, 0.06222), (-0.7677, 1.0, 0.0647), (-0.7688, 1.003, 0.06752), (-0.7661, 1.0, 0.06999), (-0.7672, 1.003, 0.07281), (-0.7645, 1.0, 0.07527), (-0.7656, 1.003, 0.07811), (-0.7629, 1.0, 0.08055), (-0.7639, 1.003, 0.08341), (-0.7612, 1.0, 0.08583), (-0.7622, 1.003, 0.0887), (-0.7594, 1.0, 0.09111), (-0.7604, 1.003, 0.094), (-0.7577, 1.0, 0.0964), (-0.7587, 1.003, 0.09929), (-0.7559, 1.0, 0.1017), (-0.7569, 1.003, 0.1046), (-0.7541, 1.0, 0.107), (-0.7551, 1.003, 0.1099), (-0.7524, 1.0, 0.1122), (-0.7534, 1.003, 0.1152), (-0.7506, 1.0, 0.1175), (-0.7516, 1.003, 0.1205), (-0.7489, 1.0, 0.1228), (-0.7499, 1.003, 0.1258), (-0.7472, 1.0, 0.1281), (-0.7482, 1.003, 0.1311)], [], [(110, 109, 5, 7), (310, 8, 1, 3, 9, 309), (8, 9, 3, 1), (9, 8, 7, 5), (4, 6, 0, 2), (10, 4, 2, 210), (209, 409, 0, 6), (7, 8, 310, 110), (110, 310, 311, 111), (111, 311, 312, 112), (112, 312, 313, 113), (113, 313, 314, 114), (114, 314, 315, 115), (115, 315, 316, 116), (116, 316, 317, 117), (117, 317, 318, 118), (118, 318, 319, 119), (119, 319, 320, 120), (120, 320, 321, 121), (121, 321, 322, 122), (122, 322, 323, 123), (123, 323, 324, 124), (124, 324, 325, 125), (125, 325, 326, 126), (126, 326, 327, 127), (127, 327, 328, 128), (128, 328, 329, 129), (129, 329, 330, 130), (130, 330, 331, 131), (131, 331, 332, 132), (132, 332, 333, 133), (133, 333, 334, 134), (134, 334, 335, 135), (135, 335, 336, 136), (136, 336, 337, 137), (137, 337, 338, 138), (138, 338, 339, 139), (139, 339, 340, 140), (140, 340, 341, 141), (141, 341, 342, 142), (142, 342, 343, 143), (143, 343, 344, 144), (144, 344, 345, 145), (145, 345, 346, 146), (146, 346, 347, 147), (147, 347, 348, 148), (148, 348, 349, 149), (149, 349, 350, 150), (150, 350, 351, 151), (151, 351, 352, 152), (152, 352, 353, 153), (153, 353, 354, 154), (154, 354, 355, 155), (155, 355, 356, 156), (156, 356, 357, 157), (157, 357, 358, 158), (158, 358, 359, 159), (159, 359, 360, 160), (160, 360, 361, 161), (161, 361, 362, 162), (162, 362, 363, 163), (163, 363, 364, 164), (164, 364, 365, 165), (165, 365, 366, 166), (166, 366, 367, 167), (167, 367, 368, 168), (168, 368, 369, 169), (169, 369, 370, 170), (170, 370, 371, 171), (171, 371, 372, 172), (172, 372, 373, 173), (173, 373, 374, 174), (174, 374, 375, 175), (175, 375, 376, 176), (176, 376, 377, 177), (177, 377, 378, 178), (178, 378, 379, 179), (179, 379, 380, 180), (180, 380, 381, 181), (181, 381, 382, 182), (182, 382, 383, 183), (183, 383, 384, 184), (184, 384, 385, 185), (185, 385, 386, 186), (186, 386, 387, 187), (187, 387, 388, 188), (188, 388, 389, 189), (189, 389, 390, 190), (190, 390, 391, 191), (191, 391, 392, 192), (192, 392, 393, 193), (193, 393, 394, 194), (194, 394, 395, 195), (195, 395, 396, 196), (196, 396, 397, 197), (197, 397, 398, 198), (198, 398, 399, 199), (199, 399, 400, 200), (200, 400, 401, 201), (201, 401, 402, 202), (202, 402, 403, 203), (203, 403, 404, 204), (204, 404, 405, 205), (205, 405, 406, 206), (206, 406, 407, 207), (207, 407, 408, 208), (208, 408, 409, 209), (5, 109, 309, 9), (109, 108, 308, 309), (108, 107, 307, 308), (107, 106, 306, 307), (106, 105, 305, 306), (105, 104, 304, 305), (104, 103, 303, 304), (103, 102, 302, 303), (102, 101, 301, 302), (101, 100, 300, 301), (100, 99, 299, 300), (99, 98, 298, 299), (98, 97, 297, 298), (97, 96, 296, 297), (96, 95, 295, 296), (95, 94, 294, 295), (94, 93, 293, 294), (93, 92, 292, 293), (92, 91, 291, 292), (91, 90, 290, 291), (90, 89, 289, 290), (89, 88, 288, 289), (88, 87, 287, 288), (87, 86, 286, 287), (86, 85, 285, 286), (85, 84, 284, 285), (84, 83, 283, 284), (83, 82, 282, 283), (82, 81, 281, 282), (81, 80, 280, 281), (80, 79, 279, 280), (79, 78, 278, 279), (78, 77, 277, 278), (77, 76, 276, 277), (76, 75, 275, 276), (75, 74, 274, 275), (74, 73, 273, 274), (73, 72, 272, 273), (72, 71, 271, 272), (71, 70, 270, 271), (70, 69, 269, 270), (69, 68, 268, 269), (68, 67, 267, 268), (67, 66, 266, 267), (66, 65, 265, 266), (65, 64, 264, 265), (64, 63, 263, 264), (63, 62, 262, 263), (62, 61, 261, 262), (61, 60, 260, 261), (60, 59, 259, 260), (59, 58, 258, 259), (58, 57, 257, 258), (57, 56, 256, 257), (56, 55, 255, 256), (55, 54, 254, 255), (54, 53, 253, 254), (53, 52, 252, 253), (52, 51, 251, 252), (51, 50, 250, 251), (50, 49, 249, 250), (49, 48, 248, 249), (48, 47, 247, 248), (47, 46, 246, 247), (46, 45, 245, 246), (45, 44, 244, 245), (44, 43, 243, 244), (43, 42, 242, 243), (42, 41, 241, 242), (41, 40, 240, 241), (40, 39, 239, 240), (39, 38, 238, 239), (38, 37, 237, 238), (37, 36, 236, 237), (36, 35, 235, 236), (35, 34, 234, 235), (34, 33, 233, 234), (33, 32, 232, 233), (32, 31, 231, 232), (31, 30, 230, 231), (30, 29, 229, 230), (29, 28, 228, 229), (28, 27, 227, 228), (27, 26, 226, 227), (26, 25, 225, 226), (25, 24, 224, 225), (24, 23, 223, 224), (23, 22, 222, 223), (22, 21, 221, 222), (21, 20, 220, 221), (20, 19, 219, 220), (19, 18, 218, 219), (18, 17, 217, 218), (17, 16, 216, 217), (16, 15, 215, 216), (15, 14, 214, 215), (14, 13, 213, 214), (13, 12, 212, 213), (12, 11, 211, 212), (11, 10, 210, 211), (0, 409, 210, 2), (409, 408, 211, 210), (408, 407, 212, 211), (407, 406, 213, 212), (406, 405, 214, 213), (405, 404, 215, 214), (404, 403, 216, 215), (403, 402, 217, 216), (402, 401, 218, 217), (401, 400, 219, 218), (400, 399, 220, 219), (399, 398, 221, 220), (398, 397, 222, 221), (397, 396, 223, 222), (396, 395, 224, 223), (395, 394, 225, 224), (394, 393, 226, 225), (393, 392, 227, 226), (392, 391, 228, 227), (391, 390, 229, 228), (390, 389, 230, 229), (389, 388, 231, 230), (388, 387, 232, 231), (387, 386, 233, 232), (386, 385, 234, 233), (385, 384, 235, 234), (384, 383, 236, 235), (383, 382, 237, 236), (382, 381, 238, 237), (381, 380, 239, 238), (380, 379, 240, 239), (379, 378, 241, 240), (378, 377, 242, 241), (377, 376, 243, 242), (376, 375, 244, 243), (375, 374, 245, 244), (374, 373, 246, 245), (373, 372, 247, 246), (372, 371, 248, 247), (371, 370, 249, 248), (370, 369, 250, 249), (369, 368, 251, 250), (368, 367, 252, 251), (367, 366, 253, 252), (366, 365, 254, 253), (365, 364, 255, 254), (364, 363, 256, 255), (363, 362, 257, 256), (362, 361, 258, 257), (361, 360, 259, 258), (360, 359, 260, 259), (359, 358, 261, 260), (358, 357, 262, 261), (357, 356, 263, 262), (356, 355, 264, 263), (355, 354, 265, 264), (354, 353, 266, 265), (353, 352, 267, 266), (352, 351, 268, 267), (351, 350, 269, 268), (350, 349, 270, 269), (349, 348, 271, 270), (348, 347, 272, 271), (347, 346, 273, 272), (346, 345, 274, 273), (345, 344, 275, 274), (344, 343, 276, 275), (343, 342, 277, 276), (342, 341, 278, 277), (341, 340, 279, 278), (340, 339, 280, 279), (339, 338, 281, 280), (338, 337, 282, 281), (337, 336, 283, 282), (336, 335, 284, 283), (335, 334, 285, 284), (334, 333, 286, 285), (333, 332, 287, 286), (332, 331, 288, 287), (331, 330, 289, 288), (330, 329, 290, 289), (329, 328, 291, 290), (328, 327, 292, 291), (327, 326, 293, 292), (326, 325, 294, 293), (325, 324, 295, 294), (324, 323, 296, 295), (323, 322, 297, 296), (322, 321, 298, 297), (321, 320, 299, 298), (320, 319, 300, 299), (319, 318, 301, 300), (318, 317, 302, 301), (317, 316, 303, 302), (316, 315, 304, 303), (315, 314, 305, 304), (314, 313, 306, 305), (313, 312, 307, 306), (312, 311, 308, 307), (311, 310, 309, 308), (6, 4, 10, 209), (209, 10, 11, 208), (208, 11, 12, 207), (207, 12, 13, 206), (206, 13, 14, 205), (205, 14, 15, 204), (204, 15, 16, 203), (203, 16, 17, 202), (202, 17, 18, 201), (201, 18, 19, 200), (200, 19, 20, 199), (199, 20, 21, 198), (198, 21, 22, 197), (197, 22, 23, 196), (196, 23, 24, 195), (195, 24, 25, 194), (194, 25, 26, 193), (193, 26, 27, 192), (192, 27, 28, 191), (191, 28, 29, 190), (190, 29, 30, 189), (189, 30, 31, 188), (188, 31, 32, 187), (187, 32, 33, 186), (186, 33, 34, 185), (185, 34, 35, 184), (184, 35, 36, 183), (183, 36, 37, 182), (182, 37, 38, 181), (181, 38, 39, 180), (180, 39, 40, 179), (179, 40, 41, 178), (178, 41, 42, 177), (177, 42, 43, 176), (176, 43, 44, 175), (175, 44, 45, 174), (174, 45, 46, 173), (173, 46, 47, 172), (172, 47, 48, 171), (171, 48, 49, 170), (170, 49, 50, 169), (169, 50, 51, 168), (168, 51, 52, 167), (167, 52, 53, 166), (166, 53, 54, 165), (165, 54, 55, 164), (164, 55, 56, 163), (163, 56, 57, 162), (162, 57, 58, 161), (161, 58, 59, 160), (160, 59, 60, 159), (159, 60, 61, 158), (158, 61, 62, 157), (157, 62, 63, 156), (156, 63, 64, 155), (155, 64, 65, 154), (154, 65, 66, 153), (153, 66, 67, 152), (152, 67, 68, 151), (151, 68, 69, 150), (150, 69, 70, 149), (149, 70, 71, 148), (148, 71, 72, 147), (147, 72, 73, 146), (146, 73, 74, 145), (145, 74, 75, 144), (144, 75, 76, 143), (143, 76, 77, 142), (142, 77, 78, 141), (141, 78, 79, 140), (140, 79, 80, 139), (139, 80, 81, 138), (138, 81, 82, 137), (137, 82, 83, 136), (136, 83, 84, 135), (135, 84, 85, 134), (134, 85, 86, 133), (133, 86, 87, 132), (132, 87, 88, 131), (131, 88, 89, 130), (130, 89, 90, 129), (129, 90, 91, 128), (128, 91, 92, 127), (127, 92, 93, 126), (126, 93, 94, 125), (125, 94, 95, 124), (124, 95, 96, 123), (123, 96, 97, 122), (122, 97, 98, 121), (121, 98, 99, 120), (120, 99, 100, 119), (119, 100, 101, 118), (118, 101, 102, 117), (117, 102, 103, 116), (116, 103, 104, 115), (115, 104, 105, 114), (114, 105, 106, 113), (113, 106, 107, 112), (112, 107, 108, 111), (111, 108, 109, 110)])
me_cube_002.polygons.foreach_set('use_smooth', [True] * 407)
_uv = me_cube_002.uv_layers.new(name='UVMap')
_uv.uv.foreach_set('vector', [0.3862, 0.4991, 0.3861, 0.7487, 0.3838, 0.7487, 0.3839, 0.499, 0.3832, 0.2584, 0.3808, 0.2584, 0.1334, 0.5, 0.3808, 0.9916, 0.3808, 0.9916, 0.3856, 0.9892, 0.1334, 0.5, 0.1334, 0.75, 0.1334, 0.75, 0.1334, 0.5, 0.3808, 0.9916, 0.3808, 0.2584, 0.3839, 0.499, 0.3838, 0.7488, 0.6162, 0.7487, 0.6162, 0.5013, 0.8666, 0.5, 0.8666, 0.75, 0.6139, 0.7487, 0.6162, 0.7487, 0.6192, 0.9916, 0.6168, 0.9916, 0.6139, 0.5012, 0.6168, 0.2584, 0.6192, 0.2584, 0.6162, 0.5013, 0.3839, 0.499, 0.3808, 0.2584, 0.3832, 0.2584, 0.3862, 0.4991, 0.3862, 0.4991, 0.3832, 0.2584, 0.3855, 0.2584, 0.3885, 0.4991, 0.3885, 0.4991, 0.3855, 0.2584, 0.3879, 0.2584, 0.3908, 0.4991, 0.3908, 0.4991, 0.3879, 0.2584, 0.3902, 0.2584, 0.3931, 0.4991, 0.3931, 0.4991, 0.3902, 0.2584, 0.3926, 0.2584, 0.3954, 0.4991, 0.3954, 0.4991, 0.3926, 0.2584, 0.395, 0.2584, 0.3977, 0.4992, 0.3977, 0.4992, 0.395, 0.2584, 0.3973, 0.2584, 0.4, 0.4992, 0.4, 0.4992, 0.3973, 0.2584, 0.3997, 0.2584, 0.4023, 0.4992, 0.4023, 0.4992, 0.3997, 0.2584, 0.402, 0.2584, 0.4046, 0.4992, 0.4046, 0.4992, 0.402, 0.2584, 0.4044, 0.2584, 0.4069, 0.4993, 0.4069, 0.4993, 0.4044, 0.2584, 0.4068, 0.2584, 0.4092, 0.4993, 0.4092, 0.4993, 0.4068, 0.2584, 0.4091, 0.2584, 0.4115, 0.4993, 0.4115, 0.4993, 0.4091, 0.2584, 0.4115, 0.2584, 0.4138, 0.4993, 0.4138, 0.4993, 0.4115, 0.2584, 0.4138, 0.2584, 0.4161, 0.4993, 0.4161, 0.4993, 0.4138, 0.2584, 0.4162, 0.2584, 0.4184, 0.4994, 0.4184, 0.4994, 0.4162, 0.2584, 0.4186, 0.2584, 0.4207, 0.4994, 0.4207, 0.4994, 0.4186, 0.2584, 0.4209, 0.2584, 0.423, 0.4994, 0.423, 0.4994, 0.4209, 0.2584, 0.4233, 0.2584, 0.4253, 0.4994, 0.4253, 0.4994, 0.4233, 0.2584, 0.4256, 0.2584, 0.4276, 0.4994, 0.4276, 0.4994, 0.4256, 0.2584, 0.428, 0.2584, 0.4299, 0.4995, 0.4299, 0.4995, 0.428, 0.2584, 0.4304, 0.2584, 0.4322, 0.4995, 0.4322, 0.4995, 0.4304, 0.2584, 0.4327, 0.2584, 0.4345, 0.4995, 0.4345, 0.4995, 0.4327, 0.2584, 0.4351, 0.2584, 0.4368, 0.4995, 0.4368, 0.4995, 0.4351, 0.2584, 0.4374, 0.2584, 0.4391, 0.4996, 0.4391, 0.4996, 0.4374, 0.2584, 0.4398, 0.2584, 0.4414, 0.4996, 0.4414, 0.4996, 0.4398, 0.2584, 0.4422, 0.2584, 0.4437, 0.4996, 0.4437, 0.4996, 0.4422, 0.2584, 0.4445, 0.2584, 0.446, 0.4996, 0.446, 0.4996, 0.4445, 0.2584, 0.4469, 0.2584, 0.4483, 0.4996, 0.4483, 0.4996, 0.4469, 0.2584, 0.4493, 0.2584, 0.4506, 0.4997, 0.4506, 0.4997, 0.4493, 0.2584, 0.4516, 0.2584, 0.4529, 0.4997, 0.4529, 0.4997, 0.4516, 0.2584, 0.454, 0.2584, 0.4552, 0.4997, 0.4552, 0.4997, 0.454, 0.2584, 0.4563, 0.2584, 0.4575, 0.4997, 0.4575, 0.4997, 0.4563, 0.2584, 0.4587, 0.2584, 0.4598, 0.4998, 0.4598, 0.4998, 0.4587, 0.2584, 0.4611, 0.2584, 0.4621, 0.4998, 0.4621, 0.4998, 0.4611, 0.2584, 0.4634, 0.2584, 0.4644, 0.4998, 0.4644, 0.4998, 0.4634, 0.2584, 0.4658, 0.2584, 0.4667, 0.4998, 0.4667, 0.4998, 0.4658, 0.2584, 0.4681, 0.2584, 0.469, 0.4998, 0.469, 0.4998, 0.4681, 0.2584, 0.4705, 0.2584, 0.4713, 0.4999, 0.4713, 0.4999, 0.4705, 0.2584, 0.4729, 0.2584, 0.4736, 0.4999, 0.4736, 0.4999, 0.4729, 0.2584, 0.4752, 0.2584, 0.4759, 0.4999, 0.4759, 0.4999, 0.4752, 0.2584, 0.4776, 0.2584, 0.4782, 0.4999, 0.4782, 0.4999, 0.4776, 0.2584, 0.4799, 0.2584, 0.4805, 0.5, 0.4805, 0.5, 0.4799, 0.2584, 0.4823, 0.2584, 0.4828, 0.5, 0.4828, 0.5, 0.4823, 0.2584, 0.4847, 0.2584, 0.4851, 0.5, 0.4851, 0.5, 0.4847, 0.2584, 0.487, 0.2584, 0.4874, 0.5, 0.4874, 0.5, 0.487, 0.2584, 0.4894, 0.2584, 0.4897, 0.5, 0.4897, 0.5, 0.4894, 0.2584, 0.4917, 0.2584, 0.492, 0.5001, 0.492, 0.5001, 0.4917, 0.2584, 0.4941, 0.2584, 0.4943, 0.5001, 0.4943, 0.5001, 0.4941, 0.2584, 0.4965, 0.2584, 0.4966, 0.5001, 0.4966, 0.5001, 0.4965, 0.2584, 0.4988, 0.2584, 0.4989, 0.5001, 0.4989, 0.5001, 0.4988, 0.2584, 0.5012, 0.2584, 0.5012, 0.5002, 0.5012, 0.5002, 0.5012, 0.2584, 0.5035, 0.2584, 0.5035, 0.5002, 0.5035, 0.5002, 0.5035, 0.2584, 0.5059, 0.2584, 0.5058, 0.5002, 0.5058, 0.5002, 0.5059, 0.2584, 0.5083, 0.2584, 0.5081, 0.5002, 0.5081, 0.5002, 0.5083, 0.2584, 0.5106, 0.2584, 0.5104, 0.5002, 0.5104, 0.5002, 0.5106, 0.2584, 0.513, 0.2584, 0.5127, 0.5003, 0.5127, 0.5003, 0.513, 0.2584, 0.5153, 0.2584, 0.515, 0.5003, 0.515, 0.5003, 0.5153, 0.2584, 0.5177, 0.2584, 0.5173, 0.5003, 0.5173, 0.5003, 0.5177, 0.2584, 0.5201, 0.2584, 0.5196, 0.5003, 0.5196, 0.5003, 0.5201, 0.2584, 0.5224, 0.2584, 0.5219, 0.5003, 0.5219, 0.5003, 0.5224, 0.2584, 0.5248, 0.2584, 0.5242, 0.5004, 0.5242, 0.5004, 0.5248, 0.2584, 0.5271, 0.2584, 0.5265, 0.5004, 0.5265, 0.5004, 0.5271, 0.2584, 0.5295, 0.2584, 0.5288, 0.5004, 0.5288, 0.5004, 0.5295, 0.2584, 0.5319, 0.2584, 0.5311, 0.5004, 0.5311, 0.5004, 0.5319, 0.2584, 0.5342, 0.2584, 0.5334, 0.5005, 0.5334, 0.5005, 0.5342, 0.2584, 0.5366, 0.2584, 0.5357, 0.5005, 0.5357, 0.5005, 0.5366, 0.2584, 0.5389, 0.2584, 0.538, 0.5005, 0.538, 0.5005, 0.5389, 0.2584, 0.5413, 0.2584, 0.5403, 0.5005, 0.5403, 0.5005, 0.5413, 0.2584, 0.5437, 0.2584, 0.5426, 0.5005, 0.5426, 0.5005, 0.5437, 0.2584, 0.546, 0.2584, 0.5449, 0.5006, 0.5449, 0.5006, 0.546, 0.2584, 0.5484, 0.2584, 0.5472, 0.5006, 0.5472, 0.5006, 0.5484, 0.2584, 0.5507, 0.2584, 0.5495, 0.5006, 0.5495, 0.5006, 0.5507, 0.2584, 0.5531, 0.2584, 0.5518, 0.5006, 0.5518, 0.5006, 0.5531, 0.2584, 0.5555, 0.2584, 0.5541, 0.5007, 0.5541, 0.5007, 0.5555, 0.2584, 0.5578, 0.2584, 0.5564, 0.5007, 0.5564, 0.5007, 0.5578, 0.2584, 0.5602, 0.2584, 0.5587, 0.5007, 0.5587, 0.5007, 0.5602, 0.2584, 0.5626, 0.2584, 0.561, 0.5007, 0.561, 0.5007, 0.5626, 0.2584, 0.5649, 0.2584, 0.5633, 0.5007, 0.5633, 0.5007, 0.5649, 0.2584, 0.5673, 0.2584, 0.5656, 0.5008, 0.5656, 0.5008, 0.5673, 0.2584, 0.5696, 0.2584, 0.5679, 0.5008, 0.5679, 0.5008, 0.5696, 0.2584, 0.572, 0.2584, 0.5702, 0.5008, 0.5702, 0.5008, 0.572, 0.2584, 0.5744, 0.2584, 0.5725, 0.5008, 0.5725, 0.5008, 0.5744, 0.2584, 0.5767, 0.2584, 0.5748, 0.5009, 0.5748, 0.5009, 0.5767, 0.2584, 0.5791, 0.2584, 0.5771, 0.5009, 0.5771, 0.5009, 0.5791, 0.2584, 0.5814, 0.2584, 0.5794, 0.5009, 0.5794, 0.5009, 0.5814, 0.2584, 0.5838, 0.2584, 0.5817, 0.5009, 0.5817, 0.5009, 0.5838, 0.2584, 0.5862, 0.2584, 0.584, 0.5009, 0.584, 0.5009, 0.5862, 0.2584, 0.5885, 0.2584, 0.5863, 0.501, 0.5863, 0.501, 0.5885, 0.2584, 0.5909, 0.2584, 0.5886, 0.501, 0.5886, 0.501, 0.5909, 0.2584, 0.5932, 0.2584, 0.5909, 0.501, 0.5909, 0.501, 0.5932, 0.2584, 0.5956, 0.2584, 0.5932, 0.501, 0.5932, 0.501, 0.5956, 0.2584, 0.598, 0.2584, 0.5955, 0.5011, 0.5955, 0.5011, 0.598, 0.2584, 0.6003, 0.2584, 0.5978, 0.5011, 0.5978, 0.5011, 0.6003, 0.2584, 0.6027, 0.2584, 0.6001, 0.5011, 0.6001, 0.5011, 0.6027, 0.2584, 0.605, 0.2584, 0.6024, 0.5011, 0.6024, 0.5011, 0.605, 0.2584, 0.6074, 0.2584, 0.6047, 0.5011, 0.6047, 0.5011, 0.6074, 0.2584, 0.6098, 0.2584, 0.607, 0.5012, 0.607, 0.5012, 0.6098, 0.2584, 0.6121, 0.2584, 0.6093, 0.5012, 0.6093, 0.5012, 0.6121, 0.2584, 0.6145, 0.2584, 0.6116, 0.5012, 0.6116, 0.5012, 0.6145, 0.2584, 0.6168, 0.2584, 0.6139, 0.5012, 0.3838, 0.7488, 0.3861, 0.7487, 0.3832, 0.9916, 0.3808, 0.9916, 0.3861, 0.7487, 0.3884, 0.7488, 0.3855, 0.9916, 0.3832, 0.9916, 0.3884, 0.7488, 0.3907, 0.7488, 0.3879, 0.9916, 0.3855, 0.9916, 0.3907, 0.7488, 0.393, 0.7487, 0.3902, 0.9916, 0.3879, 0.9916, 0.393, 0.7487, 0.3953, 0.7487, 0.3926, 0.9916, 0.3902, 0.9916, 0.3953, 0.7487, 0.3976, 0.7487, 0.395, 0.9916, 0.3926, 0.9916, 0.3976, 0.7487, 0.3999, 0.7488, 0.3973, 0.9916, 0.395, 0.9916, 0.3999, 0.7488, 0.4022, 0.7488, 0.3997, 0.9916, 0.3973, 0.9916, 0.4022, 0.7488, 0.4045, 0.7487, 0.402, 0.9916, 0.3997, 0.9916, 0.4045, 0.7487, 0.4068, 0.7487, 0.4044, 0.9916, 0.402, 0.9916, 0.4068, 0.7487, 0.4091, 0.7487, 0.4068, 0.9916, 0.4044, 0.9916, 0.4091, 0.7487, 0.4114, 0.7488, 0.4091, 0.9916, 0.4068, 0.9916, 0.4114, 0.7488, 0.4137, 0.7487, 0.4115, 0.9916, 0.4091, 0.9916, 0.4137, 0.7487, 0.416, 0.7487, 0.4138, 0.9916, 0.4115, 0.9916, 0.416, 0.7487, 0.4183, 0.7488, 0.4162, 0.9916, 0.4138, 0.9916, 0.4183, 0.7488, 0.4206, 0.7488, 0.4186, 0.9916, 0.4162, 0.9916, 0.4206, 0.7488, 0.4229, 0.7488, 0.4209, 0.9916, 0.4186, 0.9916, 0.4229, 0.7488, 0.4252, 0.7488, 0.4233, 0.9916, 0.4209, 0.9916, 0.4252, 0.7488, 0.4275, 0.7487, 0.4256, 0.9916, 0.4233, 0.9916, 0.4275, 0.7487, 0.4298, 0.7487, 0.428, 0.9916, 0.4256, 0.9916, 0.4298, 0.7487, 0.4321, 0.7487, 0.4304, 0.9916, 0.428, 0.9916, 0.4321, 0.7487, 0.4344, 0.7487, 0.4327, 0.9916, 0.4304, 0.9916, 0.4344, 0.7487, 0.4367, 0.7488, 0.4351, 0.9916, 0.4327, 0.9916, 0.4367, 0.7488, 0.439, 0.7488, 0.4374, 0.9916, 0.4351, 0.9916, 0.439, 0.7488, 0.4413, 0.7488, 0.4398, 0.9916, 0.4374, 0.9916, 0.4413, 0.7488, 0.4436, 0.7488, 0.4422, 0.9916, 0.4398, 0.9916, 0.4436, 0.7488, 0.4459, 0.7488, 0.4445, 0.9916, 0.4422, 0.9916, 0.4459, 0.7488, 0.4482, 0.7488, 0.4469, 0.9916, 0.4445, 0.9916, 0.4482, 0.7488, 0.4505, 0.7488, 0.4493, 0.9916, 0.4469, 0.9916, 0.4505, 0.7488, 0.4528, 0.7488, 0.4516, 0.9916, 0.4493, 0.9916, 0.4528, 0.7488, 0.4551, 0.7488, 0.454, 0.9916, 0.4516, 0.9916, 0.4551, 0.7488, 0.4574, 0.7488, 0.4563, 0.9916, 0.454, 0.9916, 0.4574, 0.7488, 0.4597, 0.7488, 0.4587, 0.9916, 0.4563, 0.9916, 0.4597, 0.7488, 0.462, 0.7488, 0.4611, 0.9916, 0.4587, 0.9916, 0.462, 0.7488, 0.4643, 0.7488, 0.4634, 0.9916, 0.4611, 0.9916, 0.4643, 0.7488, 0.4666, 0.7488, 0.4658, 0.9916, 0.4634, 0.9916, 0.4666, 0.7488, 0.4689, 0.7488, 0.4681, 0.9916, 0.4658, 0.9916, 0.4689, 0.7488, 0.4712, 0.7488, 0.4705, 0.9916, 0.4681, 0.9916, 0.4712, 0.7488, 0.4735, 0.7488, 0.4729, 0.9916, 0.4705, 0.9916, 0.4735, 0.7488, 0.4758, 0.7488, 0.4752, 0.9916, 0.4729, 0.9916, 0.4758, 0.7488, 0.4781, 0.7488, 0.4776, 0.9916, 0.4752, 0.9916, 0.4781, 0.7488, 0.4804, 0.7488, 0.4799, 0.9916, 0.4776, 0.9916, 0.4804, 0.7488, 0.4827, 0.7488, 0.4823, 0.9916, 0.4799, 0.9916, 0.4827, 0.7488, 0.485, 0.7488, 0.4847, 0.9916, 0.4823, 0.9916, 0.485, 0.7488, 0.4873, 0.7488, 0.487, 0.9916, 0.4847, 0.9916, 0.4873, 0.7488, 0.4896, 0.7488, 0.4894, 0.9916, 0.487, 0.9916, 0.4896, 0.7488, 0.4919, 0.7488, 0.4917, 0.9916, 0.4894, 0.9916, 0.4919, 0.7488, 0.4942, 0.7488, 0.4941, 0.9916, 0.4917, 0.9916, 0.4942, 0.7488, 0.4965, 0.7488, 0.4965, 0.9916, 0.4941, 0.9916, 0.4965, 0.7488, 0.4988, 0.7488, 0.4988, 0.9916, 0.4965, 0.9916, 0.4988, 0.7488, 0.5012, 0.7487, 0.5012, 0.9916, 0.4988, 0.9916, 0.5012, 0.7487, 0.5035, 0.7488, 0.5035, 0.9916, 0.5012, 0.9916, 0.5035, 0.7488, 0.5058, 0.7488, 0.5059, 0.9916, 0.5035, 0.9916, 0.5058, 0.7488, 0.5081, 0.7487, 0.5083, 0.9916, 0.5059, 0.9916, 0.5081, 0.7487, 0.5104, 0.7487, 0.5106, 0.9916, 0.5083, 0.9916, 0.5104, 0.7487, 0.5127, 0.7488, 0.513, 0.9916, 0.5106, 0.9916, 0.5127, 0.7488, 0.515, 0.7488, 0.5153, 0.9916, 0.513, 0.9916, 0.515, 0.7488, 0.5173, 0.7488, 0.5177, 0.9916, 0.5153, 0.9916, 0.5173, 0.7488, 0.5196, 0.7488, 0.5201, 0.9916, 0.5177, 0.9916, 0.5196, 0.7488, 0.5219, 0.7488, 0.5224, 0.9916, 0.5201, 0.9916, 0.5219, 0.7488, 0.5242, 0.7488, 0.5248, 0.9916, 0.5224, 0.9916, 0.5242, 0.7488, 0.5265, 0.7488, 0.5271, 0.9916, 0.5248, 0.9916, 0.5265, 0.7488, 0.5288, 0.7488, 0.5295, 0.9916, 0.5271, 0.9916, 0.5288, 0.7488, 0.5311, 0.7488, 0.5319, 0.9916, 0.5295, 0.9916, 0.5311, 0.7488, 0.5334, 0.7488, 0.5342, 0.9916, 0.5319, 0.9916, 0.5334, 0.7488, 0.5357, 0.7487, 0.5366, 0.9916, 0.5342, 0.9916, 0.5357, 0.7487, 0.538, 0.7487, 0.5389, 0.9916, 0.5366, 0.9916, 0.538, 0.7487, 0.5403, 0.7488, 0.5413, 0.9916, 0.5389, 0.9916, 0.5403, 0.7488, 0.5426, 0.7488, 0.5437, 0.9916, 0.5413, 0.9916, 0.5426, 0.7488, 0.5449, 0.7488, 0.546, 0.9916, 0.5437, 0.9916, 0.5449, 0.7488, 0.5472, 0.7488, 0.5484, 0.9916, 0.546, 0.9916, 0.5472, 0.7488, 0.5495, 0.7488, 0.5507, 0.9916, 0.5484, 0.9916, 0.5495, 0.7488, 0.5518, 0.7488, 0.5531, 0.9916, 0.5507, 0.9916, 0.5518, 0.7488, 0.5541, 0.7488, 0.5555, 0.9916, 0.5531, 0.9916, 0.5541, 0.7488, 0.5564, 0.7488, 0.5578, 0.9916, 0.5555, 0.9916, 0.5564, 0.7488, 0.5587, 0.7487, 0.5602, 0.9916, 0.5578, 0.9916, 0.5587, 0.7487, 0.561, 0.7487, 0.5626, 0.9916, 0.5602, 0.9916, 0.561, 0.7487, 0.5633, 0.7488, 0.5649, 0.9916, 0.5626, 0.9916, 0.5633, 0.7488, 0.5656, 0.7488, 0.5673, 0.9916, 0.5649, 0.9916, 0.5656, 0.7488, 0.5679, 0.7487, 0.5696, 0.9916, 0.5673, 0.9916, 0.5679, 0.7487, 0.5702, 0.7488, 0.572, 0.9916, 0.5696, 0.9916, 0.5702, 0.7488, 0.5725, 0.7488, 0.5744, 0.9916, 0.572, 0.9916, 0.5725, 0.7488, 0.5748, 0.7487, 0.5767, 0.9916, 0.5744, 0.9916, 0.5748, 0.7487, 0.5771, 0.7488, 0.5791, 0.9916, 0.5767, 0.9916, 0.5771, 0.7488, 0.5794, 0.7487, 0.5814, 0.9916, 0.5791, 0.9916, 0.5794, 0.7487, 0.5817, 0.7487, 0.5838, 0.9916, 0.5814, 0.9916, 0.5817, 0.7487, 0.584, 0.7488, 0.5862, 0.9916, 0.5838, 0.9916, 0.584, 0.7488, 0.5863, 0.7488, 0.5885, 0.9916, 0.5862, 0.9916, 0.5863, 0.7488, 0.5886, 0.7487, 0.5909, 0.9916, 0.5885, 0.9916, 0.5886, 0.7487, 0.5909, 0.7488, 0.5932, 0.9916, 0.5909, 0.9916, 0.5909, 0.7488, 0.5932, 0.7488, 0.5956, 0.9916, 0.5932, 0.9916, 0.5932, 0.7488, 0.5955, 0.7488, 0.598, 0.9916, 0.5956, 0.9916, 0.5955, 0.7488, 0.5978, 0.7487, 0.6003, 0.9916, 0.598, 0.9916, 0.5978, 0.7487, 0.6001, 0.7487, 0.6027, 0.9916, 0.6003, 0.9916, 0.6001, 0.7487, 0.6024, 0.7488, 0.605, 0.9916, 0.6027, 0.9916, 0.6024, 0.7488, 0.6047, 0.7488, 0.6074, 0.9916, 0.605, 0.9916, 0.6047, 0.7488, 0.607, 0.7488, 0.6098, 0.9916, 0.6074, 0.9916, 0.607, 0.7488, 0.6093, 0.7488, 0.6121, 0.9916, 0.6098, 0.9916, 0.6093, 0.7488, 0.6116, 0.7488, 0.6145, 0.9916, 0.6121, 0.9916, 0.6116, 0.7488, 0.6139, 0.7487, 0.6168, 0.9916, 0.6145, 0.9916, 0.6192, 0.2584, 0.6168, 0.2584, 0.8618, 0.7524, 0.8666, 0.75, 0.6168, 0.2584, 0.6145, 0.2584, 0.857, 0.7548, 0.8618, 0.7524, 0.6145, 0.2584, 0.6121, 0.2584, 0.8522, 0.7572, 0.857, 0.7548, 0.6121, 0.2584, 0.6098, 0.2584, 0.8474, 0.7596, 0.8522, 0.7572, 0.6098, 0.2584, 0.6074, 0.2584, 0.8426, 0.762, 0.8474, 0.7596, 0.6074, 0.2584, 0.605, 0.2584, 0.8378, 0.7644, 0.8426, 0.762, 0.605, 0.2584, 0.6027, 0.2584, 0.833, 0.7667, 0.8378, 0.7644, 0.6027, 0.2584, 0.6003, 0.2584, 0.8281, 0.7691, 0.833, 0.7667, 0.6003, 0.2584, 0.598, 0.2584, 0.8233, 0.7715, 0.8281, 0.7691, 0.598, 0.2584, 0.5956, 0.2584, 0.8185, 0.7739, 0.8233, 0.7715, 0.5956, 0.2584, 0.5932, 0.2584, 0.8137, 0.7763, 0.8185, 0.7739, 0.5932, 0.2584, 0.5909, 0.2584, 0.8089, 0.7787, 0.8137, 0.7763, 0.5909, 0.2584, 0.5885, 0.2584, 0.8041, 0.7811, 0.8089, 0.7787, 0.5885, 0.2584, 0.5862, 0.2584, 0.7993, 0.7835, 0.8041, 0.7811, 0.5862, 0.2584, 0.5838, 0.2584, 0.7945, 0.7859, 0.7993, 0.7835, 0.5838, 0.2584, 0.5814, 0.2584, 0.7897, 0.7883, 0.7945, 0.7859, 0.5814, 0.2584, 0.5791, 0.2584, 0.7849, 0.7907, 0.7897, 0.7883, 0.5791, 0.2584, 0.5767, 0.2584, 0.78, 0.7931, 0.7849, 0.7907, 0.5767, 0.2584, 0.5744, 0.2584, 0.7752, 0.7955, 0.78, 0.7931, 0.5744, 0.2584, 0.572, 0.2584, 0.7704, 0.7978, 0.7752, 0.7955, 0.572, 0.2584, 0.5696, 0.2584, 0.7656, 0.8002, 0.7704, 0.7978, 0.5696, 0.2584, 0.5673, 0.2584, 0.7608, 0.8026, 0.7656, 0.8002, 0.5673, 0.2584, 0.5649, 0.2584, 0.756, 0.805, 0.7608, 0.8026, 0.5649, 0.2584, 0.5626, 0.2584, 0.7512, 0.8074, 0.756, 0.805, 0.5626, 0.2584, 0.5602, 0.2584, 0.7464, 0.8098, 0.7512, 0.8074, 0.5602, 0.2584, 0.5578, 0.2584, 0.7416, 0.8122, 0.7464, 0.8098, 0.5578, 0.2584, 0.5555, 0.2584, 0.7367, 0.8146, 0.7416, 0.8122, 0.5555, 0.2584, 0.5531, 0.2584, 0.7319, 0.817, 0.7367, 0.8146, 0.5531, 0.2584, 0.5507, 0.2584, 0.7271, 0.8194, 0.7319, 0.817, 0.5507, 0.2584, 0.5484, 0.2584, 0.7223, 0.8218, 0.7271, 0.8194, 0.5484, 0.2584, 0.546, 0.2584, 0.7175, 0.8242, 0.7223, 0.8218, 0.546, 0.2584, 0.5437, 0.2584, 0.7127, 0.8266, 0.7175, 0.8242, 0.5437, 0.2584, 0.5413, 0.2584, 0.7079, 0.8289, 0.7127, 0.8266, 0.5413, 0.2584, 0.5389, 0.2584, 0.7031, 0.8313, 0.7079, 0.8289, 0.5389, 0.2584, 0.5366, 0.2584, 0.6983, 0.8337, 0.7031, 0.8313, 0.5366, 0.2584, 0.5342, 0.2584, 0.6935, 0.8361, 0.6983, 0.8337, 0.5342, 0.2584, 0.5319, 0.2584, 0.6886, 0.8385, 0.6935, 0.8361, 0.5319, 0.2584, 0.5295, 0.2584, 0.6838, 0.8409, 0.6886, 0.8385, 0.5295, 0.2584, 0.5271, 0.2584, 0.679, 0.8433, 0.6838, 0.8409, 0.5271, 0.2584, 0.5248, 0.2584, 0.6742, 0.8457, 0.679, 0.8433, 0.5248, 0.2584, 0.5224, 0.2584, 0.6694, 0.8481, 0.6742, 0.8457, 0.5224, 0.2584, 0.5201, 0.2584, 0.6646, 0.8505, 0.6694, 0.8481, 0.5201, 0.2584, 0.5177, 0.2584, 0.6598, 0.8529, 0.6646, 0.8505, 0.5177, 0.2584, 0.5153, 0.2584, 0.655, 0.8553, 0.6598, 0.8529, 0.5153, 0.2584, 0.513, 0.2584, 0.6502, 0.8577, 0.655, 0.8553, 0.513, 0.2584, 0.5106, 0.2584, 0.6454, 0.86, 0.6502, 0.8577, 0.5106, 0.2584, 0.5083, 0.2584, 0.6405, 0.8624, 0.6454, 0.86, 0.5083, 0.2584, 0.5059, 0.2584, 0.6357, 0.8648, 0.6405, 0.8624, 0.5059, 0.2584, 0.5035, 0.2584, 0.6309, 0.8672, 0.6357, 0.8648, 0.5035, 0.2584, 0.5012, 0.2584, 0.6261, 0.8696, 0.6309, 0.8672, 0.5012, 0.2584, 0.4988, 0.2584, 0.6213, 0.872, 0.6261, 0.8696, 0.4988, 0.2584, 0.4965, 0.2584, 0.6165, 0.8744, 0.6213, 0.872, 0.4965, 0.2584, 0.4941, 0.2584, 0.6117, 0.8768, 0.6165, 0.8744, 0.4941, 0.2584, 0.4917, 0.2584, 0.6069, 0.8792, 0.6117, 0.8768, 0.4917, 0.2584, 0.4894, 0.2584, 0.6021, 0.8816, 0.6069, 0.8792, 0.4894, 0.2584, 0.487, 0.2584, 0.5973, 0.884, 0.6021, 0.8816, 0.487, 0.2584, 0.4847, 0.2584, 0.5924, 0.8864, 0.5973, 0.884, 0.4847, 0.2584, 0.4823, 0.2584, 0.5876, 0.8888, 0.5924, 0.8864, 0.4823, 0.2584, 0.4799, 0.2584, 0.5828, 0.8911, 0.5876, 0.8888, 0.4799, 0.2584, 0.4776, 0.2584, 0.578, 0.8935, 0.5828, 0.8911, 0.4776, 0.2584, 0.4752, 0.2584, 0.5732, 0.8959, 0.578, 0.8935, 0.4752, 0.2584, 0.4729, 0.2584, 0.5684, 0.8983, 0.5732, 0.8959, 0.4729, 0.2584, 0.4705, 0.2584, 0.5636, 0.9007, 0.5684, 0.8983, 0.4705, 0.2584, 0.4681, 0.2584, 0.5588, 0.9031, 0.5636, 0.9007, 0.4681, 0.2584, 0.4658, 0.2584, 0.554, 0.9055, 0.5588, 0.9031, 0.4658, 0.2584, 0.4634, 0.2584, 0.5492, 0.9079, 0.554, 0.9055, 0.4634, 0.2584, 0.4611, 0.2584, 0.5443, 0.9103, 0.5492, 0.9079, 0.4611, 0.2584, 0.4587, 0.2584, 0.5395, 0.9127, 0.5443, 0.9103, 0.4587, 0.2584, 0.4563, 0.2584, 0.5347, 0.9151, 0.5395, 0.9127, 0.4563, 0.2584, 0.454, 0.2584, 0.5299, 0.9175, 0.5347, 0.9151, 0.454, 0.2584, 0.4516, 0.2584, 0.5251, 0.9199, 0.5299, 0.9175, 0.4516, 0.2584, 0.4493, 0.2584, 0.5203, 0.9222, 0.5251, 0.9199, 0.4493, 0.2584, 0.4469, 0.2584, 0.5155, 0.9246, 0.5203, 0.9222, 0.4469, 0.2584, 0.4445, 0.2584, 0.5107, 0.927, 0.5155, 0.9246, 0.4445, 0.2584, 0.4422, 0.2584, 0.5059, 0.9294, 0.5107, 0.927, 0.4422, 0.2584, 0.4398, 0.2584, 0.5011, 0.9318, 0.5059, 0.9294, 0.4398, 0.2584, 0.4374, 0.2584, 0.4962, 0.9342, 0.5011, 0.9318, 0.4374, 0.2584, 0.4351, 0.2584, 0.4914, 0.9366, 0.4962, 0.9342, 0.4351, 0.2584, 0.4327, 0.2584, 0.4866, 0.939, 0.4914, 0.9366, 0.4327, 0.2584, 0.4304, 0.2584, 0.4818, 0.9414, 0.4866, 0.939, 0.4304, 0.2584, 0.428, 0.2584, 0.477, 0.9438, 0.4818, 0.9414, 0.428, 0.2584, 0.4256, 0.2584, 0.4722, 0.9462, 0.477, 0.9438, 0.4256, 0.2584, 0.4233, 0.2584, 0.4674, 0.9486, 0.4722, 0.9462, 0.4233, 0.2584, 0.4209, 0.2584, 0.4626, 0.951, 0.4674, 0.9486, 0.4209, 0.2584, 0.4186, 0.2584, 0.4578, 0.9533, 0.4626, 0.951, 0.4186, 0.2584, 0.4162, 0.2584, 0.453, 0.9557, 0.4578, 0.9533, 0.4162, 0.2584, 0.4138, 0.2584, 0.4481, 0.9581, 0.453, 0.9557, 0.4138, 0.2584, 0.4115, 0.2584, 0.4433, 0.9605, 0.4481, 0.9581, 0.4115, 0.2584, 0.4091, 0.2584, 0.4385, 0.9629, 0.4433, 0.9605, 0.4091, 0.2584, 0.4068, 0.2584, 0.4337, 0.9653, 0.4385, 0.9629, 0.4068, 0.2584, 0.4044, 0.2584, 0.4289, 0.9677, 0.4337, 0.9653, 0.4044, 0.2584, 0.402, 0.2584, 0.4241, 0.9701, 0.4289, 0.9677, 0.402, 0.2584, 0.3997, 0.2584, 0.4193, 0.9725, 0.4241, 0.9701, 0.3997, 0.2584, 0.3973, 0.2584, 0.4145, 0.9749, 0.4193, 0.9725, 0.3973, 0.2584, 0.395, 0.2584, 0.4097, 0.9773, 0.4145, 0.9749, 0.395, 0.2584, 0.3926, 0.2584, 0.4048, 0.9797, 0.4097, 0.9773, 0.3926, 0.2584, 0.3902, 0.2584, 0.4, 0.9821, 0.4048, 0.9797, 0.3902, 0.2584, 0.3879, 0.2584, 0.3952, 0.9844, 0.4, 0.9821, 0.3879, 0.2584, 0.3855, 0.2584, 0.3904, 0.9868, 0.3952, 0.9844, 0.3855, 0.2584, 0.3832, 0.2584, 0.3856, 0.9892, 0.3904, 0.9868, 0.6162, 0.5013, 0.6162, 0.7488, 0.6139, 0.7487, 0.6139, 0.5012, 0.6139, 0.5012, 0.6139, 0.7487, 0.6116, 0.7488, 0.6116, 0.5012, 0.6116, 0.5012, 0.6116, 0.7488, 0.6093, 0.7488, 0.6093, 0.5012, 0.6093, 0.5012, 0.6093, 0.7488, 0.607, 0.7488, 0.607, 0.5012, 0.607, 0.5012, 0.607, 0.7488, 0.6047, 0.7488, 0.6047, 0.5011, 0.6047, 0.5011, 0.6047, 0.7488, 0.6024, 0.7488, 0.6024, 0.5011, 0.6024, 0.5011, 0.6024, 0.7488, 0.6001, 0.7487, 0.6001, 0.5011, 0.6001, 0.5011, 0.6001, 0.7487, 0.5978, 0.7487, 0.5978, 0.5011, 0.5978, 0.5011, 0.5978, 0.7487, 0.5955, 0.7488, 0.5955, 0.5011, 0.5955, 0.5011, 0.5955, 0.7488, 0.5932, 0.7488, 0.5932, 0.501, 0.5932, 0.501, 0.5932, 0.7488, 0.5909, 0.7488, 0.5909, 0.501, 0.5909, 0.501, 0.5909, 0.7488, 0.5886, 0.7487, 0.5886, 0.501, 0.5886, 0.501, 0.5886, 0.7487, 0.5863, 0.7488, 0.5863, 0.501, 0.5863, 0.501, 0.5863, 0.7488, 0.584, 0.7488, 0.584, 0.5009, 0.584, 0.5009, 0.584, 0.7488, 0.5817, 0.7487, 0.5817, 0.5009, 0.5817, 0.5009, 0.5817, 0.7487, 0.5794, 0.7487, 0.5794, 0.5009, 0.5794, 0.5009, 0.5794, 0.7487, 0.5771, 0.7488, 0.5771, 0.5009, 0.5771, 0.5009, 0.5771, 0.7488, 0.5748, 0.7487, 0.5748, 0.5009, 0.5748, 0.5009, 0.5748, 0.7487, 0.5725, 0.7488, 0.5725, 0.5008, 0.5725, 0.5008, 0.5725, 0.7488, 0.5702, 0.7488, 0.5702, 0.5008, 0.5702, 0.5008, 0.5702, 0.7488, 0.5679, 0.7487, 0.5679, 0.5008, 0.5679, 0.5008, 0.5679, 0.7487, 0.5656, 0.7488, 0.5656, 0.5008, 0.5656, 0.5008, 0.5656, 0.7488, 0.5633, 0.7488, 0.5633, 0.5007, 0.5633, 0.5007, 0.5633, 0.7488, 0.561, 0.7487, 0.561, 0.5007, 0.561, 0.5007, 0.561, 0.7487, 0.5587, 0.7487, 0.5587, 0.5007, 0.5587, 0.5007, 0.5587, 0.7487, 0.5564, 0.7488, 0.5564, 0.5007, 0.5564, 0.5007, 0.5564, 0.7488, 0.5541, 0.7488, 0.5541, 0.5007, 0.5541, 0.5007, 0.5541, 0.7488, 0.5518, 0.7488, 0.5518, 0.5006, 0.5518, 0.5006, 0.5518, 0.7488, 0.5495, 0.7488, 0.5495, 0.5006, 0.5495, 0.5006, 0.5495, 0.7488, 0.5472, 0.7488, 0.5472, 0.5006, 0.5472, 0.5006, 0.5472, 0.7488, 0.5449, 0.7488, 0.5449, 0.5006, 0.5449, 0.5006, 0.5449, 0.7488, 0.5426, 0.7488, 0.5426, 0.5005, 0.5426, 0.5005, 0.5426, 0.7488, 0.5403, 0.7488, 0.5403, 0.5005, 0.5403, 0.5005, 0.5403, 0.7488, 0.538, 0.7487, 0.538, 0.5005, 0.538, 0.5005, 0.538, 0.7487, 0.5357, 0.7487, 0.5357, 0.5005, 0.5357, 0.5005, 0.5357, 0.7487, 0.5334, 0.7488, 0.5334, 0.5005, 0.5334, 0.5005, 0.5334, 0.7488, 0.5311, 0.7488, 0.5311, 0.5004, 0.5311, 0.5004, 0.5311, 0.7488, 0.5288, 0.7488, 0.5288, 0.5004, 0.5288, 0.5004, 0.5288, 0.7488, 0.5265, 0.7488, 0.5265, 0.5004, 0.5265, 0.5004, 0.5265, 0.7488, 0.5242, 0.7488, 0.5242, 0.5004, 0.5242, 0.5004, 0.5242, 0.7488, 0.5219, 0.7488, 0.5219, 0.5003, 0.5219, 0.5003, 0.5219, 0.7488, 0.5196, 0.7488, 0.5196, 0.5003, 0.5196, 0.5003, 0.5196, 0.7488, 0.5173, 0.7488, 0.5173, 0.5003, 0.5173, 0.5003, 0.5173, 0.7488, 0.515, 0.7488, 0.515, 0.5003, 0.515, 0.5003, 0.515, 0.7488, 0.5127, 0.7488, 0.5127, 0.5003, 0.5127, 0.5003, 0.5127, 0.7488, 0.5104, 0.7487, 0.5104, 0.5002, 0.5104, 0.5002, 0.5104, 0.7487, 0.5081, 0.7487, 0.5081, 0.5002, 0.5081, 0.5002, 0.5081, 0.7487, 0.5058, 0.7488, 0.5058, 0.5002, 0.5058, 0.5002, 0.5058, 0.7488, 0.5035, 0.7488, 0.5035, 0.5002, 0.5035, 0.5002, 0.5035, 0.7488, 0.5012, 0.7487, 0.5012, 0.5002, 0.5012, 0.5002, 0.5012, 0.7487, 0.4988, 0.7488, 0.4989, 0.5001, 0.4989, 0.5001, 0.4988, 0.7488, 0.4965, 0.7488, 0.4966, 0.5001, 0.4966, 0.5001, 0.4965, 0.7488, 0.4942, 0.7488, 0.4943, 0.5001, 0.4943, 0.5001, 0.4942, 0.7488, 0.4919, 0.7488, 0.492, 0.5001, 0.492, 0.5001, 0.4919, 0.7488, 0.4896, 0.7488, 0.4897, 0.5, 0.4897, 0.5, 0.4896, 0.7488, 0.4873, 0.7488, 0.4874, 0.5, 0.4874, 0.5, 0.4873, 0.7488, 0.485, 0.7488, 0.4851, 0.5, 0.4851, 0.5, 0.485, 0.7488, 0.4827, 0.7488, 0.4828, 0.5, 0.4828, 0.5, 0.4827, 0.7488, 0.4804, 0.7488, 0.4805, 0.5, 0.4805, 0.5, 0.4804, 0.7488, 0.4781, 0.7488, 0.4782, 0.4999, 0.4782, 0.4999, 0.4781, 0.7488, 0.4758, 0.7488, 0.4759, 0.4999, 0.4759, 0.4999, 0.4758, 0.7488, 0.4735, 0.7488, 0.4736, 0.4999, 0.4736, 0.4999, 0.4735, 0.7488, 0.4712, 0.7488, 0.4713, 0.4999, 0.4713, 0.4999, 0.4712, 0.7488, 0.4689, 0.7488, 0.469, 0.4998, 0.469, 0.4998, 0.4689, 0.7488, 0.4666, 0.7488, 0.4667, 0.4998, 0.4667, 0.4998, 0.4666, 0.7488, 0.4643, 0.7488, 0.4644, 0.4998, 0.4644, 0.4998, 0.4643, 0.7488, 0.462, 0.7488, 0.4621, 0.4998, 0.4621, 0.4998, 0.462, 0.7488, 0.4597, 0.7488, 0.4598, 0.4998, 0.4598, 0.4998, 0.4597, 0.7488, 0.4574, 0.7488, 0.4575, 0.4997, 0.4575, 0.4997, 0.4574, 0.7488, 0.4551, 0.7488, 0.4552, 0.4997, 0.4552, 0.4997, 0.4551, 0.7488, 0.4528, 0.7488, 0.4529, 0.4997, 0.4529, 0.4997, 0.4528, 0.7488, 0.4505, 0.7488, 0.4506, 0.4997, 0.4506, 0.4997, 0.4505, 0.7488, 0.4482, 0.7488, 0.4483, 0.4996, 0.4483, 0.4996, 0.4482, 0.7488, 0.4459, 0.7488, 0.446, 0.4996, 0.446, 0.4996, 0.4459, 0.7488, 0.4436, 0.7488, 0.4437, 0.4996, 0.4437, 0.4996, 0.4436, 0.7488, 0.4413, 0.7488, 0.4414, 0.4996, 0.4414, 0.4996, 0.4413, 0.7488, 0.439, 0.7488, 0.4391, 0.4996, 0.4391, 0.4996, 0.439, 0.7488, 0.4367, 0.7488, 0.4368, 0.4995, 0.4368, 0.4995, 0.4367, 0.7488, 0.4344, 0.7487, 0.4345, 0.4995, 0.4345, 0.4995, 0.4344, 0.7487, 0.4321, 0.7487, 0.4322, 0.4995, 0.4322, 0.4995, 0.4321, 0.7487, 0.4298, 0.7487, 0.4299, 0.4995, 0.4299, 0.4995, 0.4298, 0.7487, 0.4275, 0.7487, 0.4276, 0.4994, 0.4276, 0.4994, 0.4275, 0.7487, 0.4252, 0.7488, 0.4253, 0.4994, 0.4253, 0.4994, 0.4252, 0.7488, 0.4229, 0.7488, 0.423, 0.4994, 0.423, 0.4994, 0.4229, 0.7488, 0.4206, 0.7488, 0.4207, 0.4994, 0.4207, 0.4994, 0.4206, 0.7488, 0.4183, 0.7488, 0.4184, 0.4994, 0.4184, 0.4994, 0.4183, 0.7488, 0.416, 0.7487, 0.4161, 0.4993, 0.4161, 0.4993, 0.416, 0.7487, 0.4137, 0.7487, 0.4138, 0.4993, 0.4138, 0.4993, 0.4137, 0.7487, 0.4114, 0.7488, 0.4115, 0.4993, 0.4115, 0.4993, 0.4114, 0.7488, 0.4091, 0.7487, 0.4092, 0.4993, 0.4092, 0.4993, 0.4091, 0.7487, 0.4068, 0.7487, 0.4069, 0.4993, 0.4069, 0.4993, 0.4068, 0.7487, 0.4045, 0.7487, 0.4046, 0.4992, 0.4046, 0.4992, 0.4045, 0.7487, 0.4022, 0.7488, 0.4023, 0.4992, 0.4023, 0.4992, 0.4022, 0.7488, 0.3999, 0.7488, 0.4, 0.4992, 0.4, 0.4992, 0.3999, 0.7488, 0.3976, 0.7487, 0.3977, 0.4992, 0.3977, 0.4992, 0.3976, 0.7487, 0.3953, 0.7487, 0.3954, 0.4991, 0.3954, 0.4991, 0.3953, 0.7487, 0.393, 0.7487, 0.3931, 0.4991, 0.3931, 0.4991, 0.393, 0.7487, 0.3907, 0.7488, 0.3908, 0.4991, 0.3908, 0.4991, 0.3907, 0.7488, 0.3884, 0.7488, 0.3885, 0.4991, 0.3885, 0.4991, 0.3884, 0.7488, 0.3861, 0.7487, 0.3862, 0.4991])
me_cube_002.materials.append(mat_material)
me_cube_002.use_remesh_preserve_volume = False
me_cube_002.use_remesh_preserve_attributes = False
me_cube_002.use_mirror_vertex_groups = False
me_cube_002.update()

# ---- objects
ob_cover = bpy.data.objects.new('Cover', me_cube)
ob_light = bpy.data.objects.new('Light', light_light)
ob_camera = bpy.data.objects.new('Camera', cam_camera)
ob_boolean_cut = bpy.data.objects.new('Boolean cut', me_cube_001)
ob_pages = bpy.data.objects.new('Pages', me_cube_002)

# ---- transforms, parenting, visibility, modifiers, constraints
ob_cover.location = (0.0, 0.0, 0.0)
ob_cover.lock_rotations_4d = False
ob_cover.empty_display_type = 'ARROWS'
ob_cover.lineart.crease_threshold = 0.0
_m = ob_cover.modifiers.new('Auto Smooth', 'NODES')
_m.node_group = ng_auto_smooth
_gi = [s.identifier for s in ng_auto_smooth.interface.items_tree if s.item_type == 'SOCKET' and s.in_out == 'INPUT']
_m[_gi[1]] = 0.5236  # Angle
ob_light.location = (4.076, 1.005, 5.904)
ob_light.rotation_euler = (0.6503, 0.05522, 1.866)
ob_light.lock_rotations_4d = False
ob_light.empty_display_type = 'ARROWS'
ob_light.color = (0.0, 0.0, 0.0, 0.0)
ob_light.lineart.crease_threshold = 0.0
ob_camera.location = (7.359, -6.926, 4.958)
ob_camera.rotation_euler = (1.109, 0.0, 0.8149)
ob_camera.lock_rotations_4d = False
ob_camera.empty_display_type = 'ARROWS'
ob_camera.color = (0.0, 0.0, 0.0, 0.0)
ob_camera.display_type = 'WIRE'
ob_camera.lineart.crease_threshold = 0.0
ob_boolean_cut.location = (-0.00484, 0.0, 0.0)
ob_boolean_cut.scale = (0.9824, 0.9824, 0.9824)
ob_boolean_cut.lock_rotations_4d = False
ob_boolean_cut.empty_display_type = 'ARROWS'
ob_boolean_cut.hide_render = True
ob_boolean_cut.display_type = 'BOUNDS'
ob_boolean_cut.lineart.crease_threshold = 0.0
_m = ob_boolean_cut.modifiers.new('Auto Smooth', 'NODES')
_m.node_group = ng_auto_smooth
_gi = [s.identifier for s in ng_auto_smooth.interface.items_tree if s.item_type == 'SOCKET' and s.in_out == 'INPUT']
_m[_gi[1]] = 0.5236  # Angle
ob_pages.location = (0.01428, 0.0, 0.0)
ob_pages.scale = (1.0, 0.9819, 0.8811)
ob_pages.lock_rotations_4d = False
ob_pages.empty_display_type = 'ARROWS'
ob_pages.lineart.crease_threshold = 0.0
_m = ob_pages.modifiers.new('Auto Smooth', 'NODES')
_m.node_group = ng_auto_smooth
_gi = [s.identifier for s in ng_auto_smooth.interface.items_tree if s.item_type == 'SOCKET' and s.in_out == 'INPUT']
_m[_gi[1]] = 0.5236  # Angle

# ---- collection membership
col_collection.objects.link(ob_cover)
col_collection.objects.link(ob_light)
col_collection.objects.link(ob_camera)
col_collection.objects.link(ob_boolean_cut)
col_collection.objects.link(ob_pages)

# ---- scene / render settings (as saved in the file)
scene.camera = ob_camera
scene.frame_start = 1; scene.frame_end = 250; scene.frame_set(1)
scene.render.engine = 'BLENDER_EEVEE_NEXT'
scene.cycles.use_denoising = False
scene.cycles.samples = 128
scene.cycles.sampling_pattern = 'TABULATED_SOBOL'
scene.cycles.use_adaptive_sampling = False
scene.cycles.use_light_tree = False
scene.view_settings.view_transform = 'Filmic'
bpy.context.view_layer.update()
